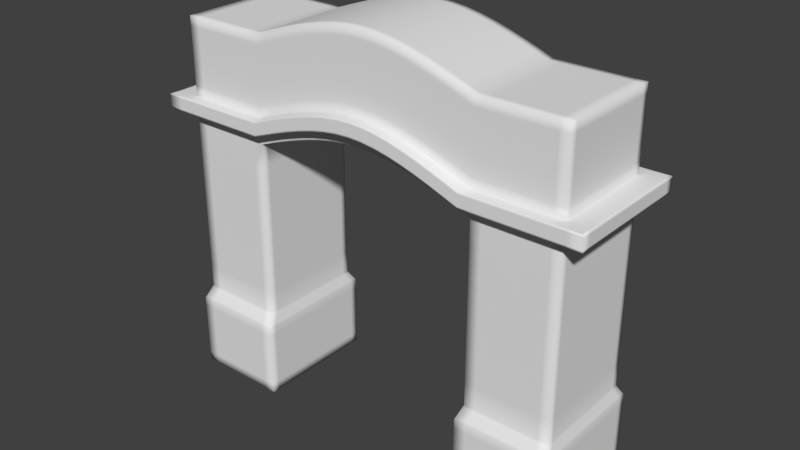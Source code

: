# Source: Archway_001.blend  (saved by Blender 2.73.0; exported with 4.5.12 LTS)
import bpy
from mathutils import Matrix  # noqa: F401  (used for matrix-valued properties, if any)

bpy.ops.wm.read_factory_settings(use_empty=True)
scene = bpy.context.scene
scene.name = 'Scene'

# ---- collections
col_collection_1 = bpy.data.collections.new('Collection 1'); scene.collection.children.link(col_collection_1)

# ---- materials (node trees are filled in below, after node groups)
mat_material = bpy.data.materials.new('Material')
mat_material.alpha_threshold = 0.0
mat_material.use_transparent_shadow = False
mat_material.roughness = 0.5
mat_material.line_color = (0.0, 0.0, 0.0, 1.0)

# ---- material node trees

# ---- world
world_world = bpy.data.worlds.new('World'); scene.world = world_world
world_world.color = (0.05088, 0.05088, 0.05088)
world_world.use_sun_shadow = False
world_world.sun_shadow_jitter_overblur = 0.0
world_world.cycles.sampling_method = 'MANUAL'
world_world.cycles.sample_map_resolution = 256

# ---- meshes
me_cube = bpy.data.meshes.new('Cube')
me_cube.from_pydata([(0.0979, -0.02494, 0.07004), (0.1361, -0.04628, 0.2328), (0.1362, -0.02314, 0.3159), (0.1361, -0.04989, 0.07004), (0.1742, -0.02494, 0.07004), (0.1361, -0.04628, 0.1514), (0.09616, -0.02675, 0.0328), (0.04982, -0.04628, 0.3016), (0.04994, -0.02314, 0.3344), (0.04982, -0.02314, 0.2461), (0.1361, -0.02675, 0.0008181), (0.1725, -0.02314, 0.1514), (0.1361, -0.05349, 0.0328), (0.176, -0.02675, 0.0328), (0.1725, -0.02314, 0.2831), (0.09964, -0.02314, 0.1514), (0.1725, -0.02314, 0.2328), (0.04888, -0.05148, 0.2688), (0.04982, -0.04628, 0.2513), (0.1401, -0.05148, 0.2502), (0.1361, -0.04628, 0.2831), (0.1401, -0.05148, 0.2381), (0.1924, -0.02834, 0.2442), (0.04795, -0.05668, 0.2627), (0.1442, -0.05668, 0.2442), (0.04888, -0.05148, 0.2566), (0.1825, -0.02574, 0.2502), (0.1825, -0.02574, 0.2381), (-0.0979, -0.02494, 0.07004), (-0.1361, -0.04628, 0.2328), (-0.1362, -0.02314, 0.3159), (-0.1361, -0.04989, 0.07004), (-0.1742, -0.02494, 0.07004), (-0.1361, -0.04628, 0.1514), (-0.09616, -0.02675, 0.0328), (-0.04982, -0.04628, 0.3016), (-0.04994, -0.02314, 0.3344), (-0.04982, -0.02314, 0.2461), (-0.1361, -0.02675, 0.000818), (-0.1725, -0.02314, 0.1514), (-0.1361, -0.05349, 0.0328), (-0.176, -0.02675, 0.0328), (-0.1725, -0.02314, 0.2831), (-0.09964, -0.02314, 0.1514), (-0.1725, -0.02314, 0.2328), (-0.04888, -0.05148, 0.2688), (-0.04982, -0.04628, 0.2513), (-0.1401, -0.05148, 0.2502), (-0.1361, -0.04628, 0.2831), (-0.1401, -0.05148, 0.2381), (-0.1924, -0.02834, 0.2442), (-0.04795, -0.05668, 0.2627), (-0.1442, -0.05668, 0.2442), (-0.04888, -0.05148, 0.2566), (-0.1825, -0.02574, 0.2502), (-0.1825, -0.02574, 0.2381), (0.0979, 0.02494, 0.07004), (0.1361, 0.04628, 0.2328), (0.1362, 0.02314, 0.3159), (0.1361, 0.04989, 0.07004), (0.1742, 0.02494, 0.07004), (0.1361, 0.04628, 0.1514), (0.09616, 0.02675, 0.0328), (0.04982, 0.04628, 0.3016), (0.04994, 0.02314, 0.3344), (0.04982, 0.02314, 0.2461), (0.1361, 0.02675, 0.000818), (0.1725, 0.02314, 0.1514), (0.1361, 0.05349, 0.0328), (0.176, 0.02675, 0.0328), (0.1725, 0.02314, 0.2831), (0.09964, 0.02314, 0.1514), (0.1725, 0.02314, 0.2328), (0.04888, 0.05148, 0.2688), (0.04982, 0.04628, 0.2513), (0.1401, 0.05148, 0.2502), (0.1361, 0.04628, 0.2831), (0.1401, 0.05148, 0.2381), (0.1924, 0.02834, 0.2442), (0.04795, 0.05668, 0.2627), (0.1442, 0.05668, 0.2442), (0.04888, 0.05148, 0.2566), (0.1825, 0.02574, 0.2502), (0.1825, 0.02574, 0.2381), (-0.0979, 0.02494, 0.07004), (-0.1361, 0.04628, 0.2328), (-0.1362, 0.02314, 0.3159), (-0.1361, 0.04989, 0.07004), (-0.1742, 0.02494, 0.07004), (-0.1361, 0.04628, 0.1514), (-0.09616, 0.02675, 0.0328), (-0.04982, 0.04628, 0.3016), (-0.04994, 0.02314, 0.3344), (-0.04982, 0.02314, 0.2461), (-0.1361, 0.02675, 0.0008181), (-0.1725, 0.02314, 0.1514), (-0.1361, 0.05349, 0.0328), (-0.176, 0.02675, 0.0328), (-0.1725, 0.02314, 0.2831), (-0.09964, 0.02314, 0.1514), (-0.1725, 0.02314, 0.2328), (-0.04888, 0.05148, 0.2688), (-0.04982, 0.04628, 0.2513), (-0.1401, 0.05148, 0.2502), (-0.1361, 0.04628, 0.2831), (-0.1401, 0.05148, 0.2381), (-0.1924, 0.02834, 0.2442), (-0.04795, 0.05668, 0.2627), (-0.1442, 0.05668, 0.2442), (-0.04888, 0.05148, 0.2566), (-0.1825, 0.02574, 0.2502), (-0.1825, 0.02574, 0.2381), (0.09964, -0.02314, 0.2275), (0.09616, -0.02675, 0.06478), (0.0979, 0.0, 0.07004), (0.09616, 0.0, 0.0328), (0.09964, -0.04628, 0.2831), (0.09964, -0.04628, 0.1514), (0.176, -0.02675, 0.06478), (0.1725, -0.04628, 0.1514), (0.09988, -0.02314, 0.3159), (0.09964, -0.02314, 0.0753), (0.1361, -0.04628, 0.0753), (0.09964, 0.0, 0.1514), (0.0979, -0.04989, 0.07004), (0.04982, -0.04628, 0.2461), (0.1725, 0.0, 0.1514), (0.04982, -0.04628, 0.3344), (0.1361, -0.04628, 0.3159), (0.0, -0.04628, 0.2606), (0.0, -0.02314, 0.3437), (0.1361, -0.04628, 0.2275), (0.1742, -0.04989, 0.07004), (0.1361, -0.05349, 0.06478), (0.1725, -0.02314, 0.0753), (0.1742, 0.0, 0.07004), (0.1725, 0.0, 0.2328), (0.0, -0.02314, 0.2553), (0.04982, 0.0, 0.2461), (0.05006, 0.0, 0.3344), (0.1725, -0.04628, 0.2831), (0.1363, 0.0, 0.3159), (0.1725, -0.02314, 0.2275), (0.1725, -0.02314, 0.3159), (0.09616, -0.02675, 0.000818), (0.1361, 0.0, 0.000818), (0.176, -0.02675, 0.0008181), (0.1361, -0.05349, 0.000818), (0.176, -0.05349, 0.0328), (0.09616, -0.05349, 0.0328), (0.176, 0.0, 0.0328), (0.09964, -0.04628, 0.2328), (0.1825, -0.05148, 0.2381), (0.0, -0.04628, 0.3109), (0.1725, 0.0, 0.2831), (0.1725, -0.04628, 0.2328), (0.09776, -0.05148, 0.2381), (0.1725, -0.02314, 0.2381), (0.1725, -0.02314, 0.2502), (0.04982, -0.04628, 0.2566), (0.04982, -0.04628, 0.2688), (0.1361, -0.04628, 0.2502), (0.1361, -0.04628, 0.2381), (0.09589, -0.05668, 0.2442), (0.0, -0.05668, 0.272), (0.1924, 0.0, 0.2442), (0.1924, -0.05668, 0.2442), (0.1924, -0.02834, 0.2381), (0.1924, -0.02834, 0.2502), (0.04795, -0.05668, 0.2566), (0.04795, -0.05668, 0.2688), (0.1442, -0.05668, 0.2502), (0.1442, -0.05668, 0.2381), (0.1825, -0.05148, 0.2502), (0.09776, -0.05148, 0.2502), (0.0, -0.05148, 0.2781), (0.0, -0.05148, 0.2659), (0.1825, 0.0, 0.2502), (0.1825, 0.0, 0.2381), (-0.09964, -0.02314, 0.2275), (-0.09616, -0.02675, 0.06478), (-0.0979, 0.0, 0.07004), (-0.09616, 0.0, 0.0328), (-0.09964, -0.04628, 0.2831), (-0.09964, -0.04628, 0.1514), (-0.176, -0.02675, 0.06478), (-0.1725, -0.04628, 0.1514), (-0.09988, -0.02314, 0.3159), (-0.09964, -0.02314, 0.0753), (-0.1361, -0.04628, 0.0753), (-0.09964, 0.0, 0.1514), (-0.0979, -0.04989, 0.07004), (-0.04982, -0.04628, 0.2461), (-0.1725, 0.0, 0.1514), (-0.04982, -0.04628, 0.3344), (-0.1361, -0.04628, 0.3159), (-0.1361, -0.04628, 0.2275), (-0.1742, -0.04989, 0.07004), (-0.1361, -0.05349, 0.06478), (-0.1725, -0.02314, 0.0753), (-0.1742, 0.0, 0.07004), (-0.1725, 0.0, 0.2328), (-0.04982, 0.0, 0.2461), (-0.05006, 0.0, 0.3344), (-0.1725, -0.04628, 0.2831), (-0.1363, 0.0, 0.3159), (-0.1725, -0.02314, 0.2275), (-0.1725, -0.02314, 0.3159), (-0.09616, -0.02675, 0.000818), (-0.1361, 0.0, 0.000818), (-0.176, -0.02675, 0.0008181), (-0.1361, -0.05349, 0.000818), (-0.176, -0.05349, 0.0328), (-0.09616, -0.05349, 0.0328), (-0.176, 0.0, 0.0328), (-0.09964, -0.04628, 0.2328), (-0.1825, -0.05148, 0.2381), (-0.1725, 0.0, 0.2831), (-0.1725, -0.04628, 0.2328), (-0.09776, -0.05148, 0.2381), (-0.1725, -0.02314, 0.2381), (-0.1725, -0.02314, 0.2502), (-0.04982, -0.04628, 0.2566), (-0.04982, -0.04628, 0.2688), (-0.1361, -0.04628, 0.2502), (-0.1361, -0.04628, 0.2381), (-0.09589, -0.05668, 0.2442), (-0.1924, 0.0, 0.2442), (-0.1924, -0.05668, 0.2442), (-0.1924, -0.02834, 0.2381), (-0.1924, -0.02834, 0.2502), (-0.04795, -0.05668, 0.2566), (-0.04795, -0.05668, 0.2688), (-0.1442, -0.05668, 0.2502), (-0.1442, -0.05668, 0.2381), (-0.1825, -0.05148, 0.2502), (-0.09776, -0.05148, 0.2502), (-0.1825, 0.0, 0.2502), (-0.1825, 0.0, 0.2381), (0.09964, 0.02314, 0.2275), (0.09616, 0.02675, 0.06478), (0.09964, 0.04628, 0.2831), (0.09964, 0.04628, 0.1514), (0.176, 0.02675, 0.06478), (0.1725, 0.04628, 0.1514), (0.09988, 0.02314, 0.3159), (0.09964, 0.02314, 0.0753), (0.1361, 0.04628, 0.0753), (0.0979, 0.04989, 0.07004), (0.04982, 0.04628, 0.2461), (0.04982, 0.04628, 0.3344), (0.1361, 0.04628, 0.3159), (0.0, 0.04628, 0.2606), (0.0, 0.02314, 0.3437), (0.1361, 0.04628, 0.2275), (0.1742, 0.04989, 0.07004), (0.1361, 0.05349, 0.06478), (0.1725, 0.02314, 0.0753), (0.0, 0.02314, 0.2553), (0.1725, 0.04628, 0.2831), (0.1725, 0.02314, 0.2275), (0.1725, 0.02314, 0.3159), (0.09616, 0.02675, 0.000818), (0.176, 0.02675, 0.0008181), (0.1361, 0.05349, 0.000818), (0.176, 0.05349, 0.0328), (0.09616, 0.05349, 0.0328), (0.09964, 0.04628, 0.2328), (0.1825, 0.05148, 0.2381), (0.0, 0.04628, 0.3109), (0.1725, 0.04628, 0.2328), (0.09776, 0.05148, 0.2381), (0.1725, 0.02314, 0.2381), (0.1725, 0.02314, 0.2502), (0.04982, 0.04628, 0.2566), (0.04982, 0.04628, 0.2688), (0.1361, 0.04628, 0.2502), (0.1361, 0.04628, 0.2381), (0.09589, 0.05668, 0.2442), (0.0, 0.05668, 0.272), (0.1924, 0.05668, 0.2442), (0.1924, 0.02834, 0.2381), (0.1924, 0.02834, 0.2502), (0.04795, 0.05668, 0.2566), (0.04795, 0.05668, 0.2688), (0.1442, 0.05668, 0.2502), (0.1442, 0.05668, 0.2381), (0.1825, 0.05148, 0.2502), (0.09776, 0.05148, 0.2502), (0.0, 0.05148, 0.2781), (0.0, 0.05148, 0.2659), (-0.09964, 0.02314, 0.2275), (-0.09616, 0.02675, 0.06478), (-0.09964, 0.04628, 0.2831), (-0.09964, 0.04628, 0.1514), (-0.176, 0.02675, 0.06478), (-0.1725, 0.04628, 0.1514), (-0.09988, 0.02314, 0.3159), (-0.09964, 0.02314, 0.0753), (-0.1361, 0.04628, 0.0753), (-0.0979, 0.04989, 0.07004), (-0.04982, 0.04628, 0.2461), (-0.04982, 0.04628, 0.3344), (-0.1361, 0.04628, 0.3159), (-0.1361, 0.04628, 0.2275), (-0.1742, 0.04989, 0.07004), (-0.1361, 0.05349, 0.06478), (-0.1725, 0.02314, 0.0753), (-0.1725, 0.04628, 0.2831), (-0.1725, 0.02314, 0.2275), (-0.1725, 0.02314, 0.3159), (-0.09616, 0.02675, 0.000818), (-0.176, 0.02675, 0.0008181), (-0.1361, 0.05349, 0.000818), (-0.176, 0.05349, 0.0328), (-0.09616, 0.05349, 0.0328), (-0.09964, 0.04628, 0.2328), (-0.1825, 0.05148, 0.2381), (-0.1725, 0.04628, 0.2328), (-0.09776, 0.05148, 0.2381), (-0.1725, 0.02314, 0.2381), (-0.1725, 0.02314, 0.2502), (-0.04982, 0.04628, 0.2566), (-0.04982, 0.04628, 0.2688), (-0.1361, 0.04628, 0.2502), (-0.1361, 0.04628, 0.2381), (-0.09589, 0.05668, 0.2442), (-0.1924, 0.05668, 0.2442), (-0.1924, 0.02834, 0.2381), (-0.1924, 0.02834, 0.2502), (-0.04795, 0.05668, 0.2566), (-0.04795, 0.05668, 0.2688), (-0.1442, 0.05668, 0.2502), (-0.1442, 0.05668, 0.2381), (-0.1825, 0.05148, 0.2502), (-0.09776, 0.05148, 0.2502), (0.09964, -0.04628, 0.2275), (0.176, -0.05349, 0.06478), (0.1725, -0.04628, 0.0753), (0.09964, -0.04628, 0.3159), (0.09964, -0.04628, 0.0753), (0.1725, -0.04628, 0.3159), (0.1725, -0.04628, 0.2275), (0.09616, -0.05349, 0.06478), (0.176, -0.05349, 0.0008181), (0.09616, -0.05349, 0.000818), (0.09964, -0.04628, 0.2381), (0.09964, -0.04628, 0.2502), (0.1725, -0.04628, 0.2381), (0.1725, -0.04628, 0.2502), (0.09589, -0.05668, 0.2381), (0.09589, -0.05668, 0.2502), (0.1924, -0.05668, 0.2381), (0.1924, -0.05668, 0.2502), (-0.09964, -0.04628, 0.2275), (-0.176, -0.05349, 0.06478), (-0.1725, -0.04628, 0.0753), (-0.09964, -0.04628, 0.3159), (-0.09964, -0.04628, 0.0753), (0.0, -0.04628, 0.2553), (0.0, -0.04628, 0.3437), (-0.1725, -0.04628, 0.3159), (-0.1725, -0.04628, 0.2275), (-0.09616, -0.05349, 0.06478), (-0.176, -0.05349, 0.0008181), (-0.09616, -0.05349, 0.000818), (-0.09964, -0.04628, 0.2381), (-0.09964, -0.04628, 0.2502), (0.0, -0.04628, 0.2781), (0.0, -0.04628, 0.2659), (-0.1725, -0.04628, 0.2381), (-0.1725, -0.04628, 0.2502), (-0.09589, -0.05668, 0.2381), (-0.09589, -0.05668, 0.2502), (0.0, -0.05668, 0.2781), (0.0, -0.05668, 0.2659), (-0.1924, -0.05668, 0.2381), (-0.1924, -0.05668, 0.2502), (0.09616, 0.0, 0.06478), (0.09964, 0.04628, 0.2275), (0.176, 0.05349, 0.06478), (0.1725, 0.04628, 0.0753), (0.09964, 0.0, 0.0753), (0.09964, 0.04628, 0.3159), (0.1725, 0.0, 0.0753), (0.09964, 0.04628, 0.0753), (0.1725, 0.0, 0.3159), (0.1725, 0.0, 0.2275), (0.09964, 0.0, 0.2275), (0.1725, 0.04628, 0.3159), (0.1001, 0.0, 0.3159), (0.1725, 0.04628, 0.2275), (0.176, 0.0, 0.06478), (0.09616, 0.05349, 0.06478), (0.09616, 0.0, 0.000818), (0.176, 0.05349, 0.0008181), (0.176, 0.0, 0.0008181), (0.09616, 0.05349, 0.000818), (0.09964, 0.04628, 0.2381), (0.09964, 0.04628, 0.2502), (0.1725, 0.0, 0.2502), (0.1725, 0.0, 0.2381), (0.1725, 0.04628, 0.2381), (0.1725, 0.04628, 0.2502), (0.09589, 0.05668, 0.2381), (0.09589, 0.05668, 0.2502), (0.1924, 0.0, 0.2502), (0.1924, 0.0, 0.2381), (0.1924, 0.05668, 0.2381), (0.1924, 0.05668, 0.2502), (-0.09616, 0.0, 0.06478), (-0.09964, 0.04628, 0.2275), (-0.176, 0.05349, 0.06478), (-0.1725, 0.04628, 0.0753), (-0.09964, 0.0, 0.0753), (-0.09964, 0.04628, 0.3159), (-0.1725, 0.0, 0.0753), (-0.09964, 0.04628, 0.0753), (-0.1725, 0.0, 0.3159), (0.0, 0.04628, 0.2553), (-0.1725, 0.0, 0.2275), (0.0, 0.04628, 0.3437), (-0.09964, 0.0, 0.2275), (-0.1725, 0.04628, 0.3159), (-0.1001, 0.0, 0.3159), (-0.1725, 0.04628, 0.2275), (0.0, 0.0, 0.3437), (0.0, 0.0, 0.2553), (-0.176, 0.0, 0.06478), (-0.09616, 0.05349, 0.06478), (-0.09616, 0.0, 0.000818), (-0.176, 0.05349, 0.0008181), (-0.176, 0.0, 0.0008181), (-0.09616, 0.05349, 0.000818), (-0.09964, 0.04628, 0.2381), (-0.09964, 0.04628, 0.2502), (0.0, 0.04628, 0.2781), (0.0, 0.04628, 0.2659), (-0.1725, 0.0, 0.2502), (-0.1725, 0.0, 0.2381), (-0.1725, 0.04628, 0.2381), (-0.1725, 0.04628, 0.2502), (-0.09589, 0.05668, 0.2381), (-0.09589, 0.05668, 0.2502), (0.0, 0.05668, 0.2781), (0.0, 0.05668, 0.2659), (-0.1924, 0.0, 0.2502), (-0.1924, 0.0, 0.2381), (-0.1924, 0.05668, 0.2381), (-0.1924, 0.05668, 0.2502)], [], [(0, 124, 340, 121), (0, 121, 382, 114), (0, 114, 378, 113), (0, 113, 343, 124), (1, 162, 346, 151), (1, 151, 336, 131), (1, 131, 342, 155), (1, 155, 348, 162), (2, 141, 390, 120), (2, 120, 339, 128), (2, 128, 341, 143), (2, 143, 386, 141), (3, 132, 338, 122), (3, 122, 340, 124), (3, 124, 343, 133), (3, 133, 337, 132), (4, 135, 384, 134), (4, 134, 338, 132), (4, 132, 337, 118), (4, 118, 392, 135), (5, 119, 342, 131), (5, 131, 336, 117), (5, 117, 340, 122), (5, 122, 338, 119), (6, 149, 343, 113), (6, 113, 378, 115), (6, 115, 394, 144), (6, 144, 345, 149), (7, 160, 347, 116), (7, 116, 339, 127), (7, 127, 360, 153), (7, 153, 368, 160), (8, 120, 390, 139), (8, 139, 426, 130), (8, 130, 360, 127), (8, 127, 339, 120), (9, 138, 388, 112), (9, 112, 336, 125), (9, 125, 359, 137), (9, 137, 427, 138), (10, 147, 345, 144), (10, 144, 394, 145), (10, 145, 396, 146), (10, 146, 344, 147), (11, 126, 387, 142), (11, 142, 342, 119), (11, 119, 338, 134), (11, 134, 384, 126), (12, 148, 337, 133), (12, 133, 343, 149), (12, 149, 345, 147), (12, 147, 344, 148), (13, 150, 392, 118), (13, 118, 337, 148), (13, 148, 344, 146), (13, 146, 396, 150), (14, 158, 400, 154), (14, 154, 386, 143), (14, 143, 341, 140), (14, 140, 349, 158), (15, 117, 336, 112), (15, 112, 388, 123), (15, 123, 382, 121), (15, 121, 340, 117), (16, 142, 387, 136), (16, 136, 401, 157), (16, 157, 348, 155), (16, 155, 342, 142), (17, 174, 347, 160), (17, 160, 368, 175), (17, 175, 374, 170), (17, 170, 351, 174), (18, 125, 336, 151), (18, 151, 346, 159), (18, 159, 369, 129), (18, 129, 359, 125), (19, 173, 349, 161), (19, 161, 347, 174), (19, 174, 351, 171), (19, 171, 353, 173), (20, 128, 339, 116), (20, 116, 347, 161), (20, 161, 349, 140), (20, 140, 341, 128), (21, 156, 346, 162), (21, 162, 348, 152), (21, 152, 352, 172), (21, 172, 350, 156), (22, 167, 407, 165), (22, 165, 406, 168), (22, 168, 353, 166), (22, 166, 352, 167), (23, 169, 350, 163), (23, 163, 351, 170), (23, 170, 374, 164), (23, 164, 375, 169), (24, 171, 351, 163), (24, 163, 350, 172), (24, 172, 352, 166), (24, 166, 353, 171), (25, 176, 369, 159), (25, 159, 346, 156), (25, 156, 350, 169), (25, 169, 375, 176), (26, 177, 400, 158), (26, 158, 349, 173), (26, 173, 353, 168), (26, 168, 406, 177), (27, 152, 348, 157), (27, 157, 401, 178), (27, 178, 407, 167), (27, 167, 352, 152), (28, 188, 358, 191), (28, 191, 363, 180), (28, 180, 410, 181), (28, 181, 414, 188), (29, 215, 366, 225), (29, 225, 370, 218), (29, 218, 362, 196), (29, 196, 354, 215), (30, 187, 424, 205), (30, 205, 418, 207), (30, 207, 361, 195), (30, 195, 357, 187), (31, 189, 356, 197), (31, 197, 355, 198), (31, 198, 363, 191), (31, 191, 358, 189), (32, 199, 416, 200), (32, 200, 428, 185), (32, 185, 355, 197), (32, 197, 356, 199), (33, 196, 362, 186), (33, 186, 356, 189), (33, 189, 358, 184), (33, 184, 354, 196), (34, 180, 363, 213), (34, 213, 365, 208), (34, 208, 430, 182), (34, 182, 410, 180), (35, 183, 367, 223), (35, 223, 368, 153), (35, 153, 360, 194), (35, 194, 357, 183), (36, 203, 424, 187), (36, 187, 357, 194), (36, 194, 360, 130), (36, 130, 426, 203), (37, 179, 422, 202), (37, 202, 427, 137), (37, 137, 359, 192), (37, 192, 354, 179), (38, 208, 365, 211), (38, 211, 364, 210), (38, 210, 432, 209), (38, 209, 430, 208), (39, 206, 420, 193), (39, 193, 416, 199), (39, 199, 356, 186), (39, 186, 362, 206), (40, 198, 355, 212), (40, 212, 364, 211), (40, 211, 365, 213), (40, 213, 363, 198), (41, 185, 428, 214), (41, 214, 432, 210), (41, 210, 364, 212), (41, 212, 355, 185), (42, 217, 438, 221), (42, 221, 371, 204), (42, 204, 361, 207), (42, 207, 418, 217), (43, 179, 354, 184), (43, 184, 358, 188), (43, 188, 414, 190), (43, 190, 422, 179), (44, 201, 420, 206), (44, 206, 362, 218), (44, 218, 370, 220), (44, 220, 439, 201), (45, 223, 367, 236), (45, 236, 373, 232), (45, 232, 374, 175), (45, 175, 368, 223), (46, 215, 354, 192), (46, 192, 359, 129), (46, 129, 369, 222), (46, 222, 366, 215), (47, 224, 371, 235), (47, 235, 377, 233), (47, 233, 373, 236), (47, 236, 367, 224), (48, 183, 357, 195), (48, 195, 361, 204), (48, 204, 371, 224), (48, 224, 367, 183), (49, 225, 366, 219), (49, 219, 372, 234), (49, 234, 376, 216), (49, 216, 370, 225), (50, 227, 447, 229), (50, 229, 376, 228), (50, 228, 377, 230), (50, 230, 446, 227), (51, 226, 372, 231), (51, 231, 375, 164), (51, 164, 374, 232), (51, 232, 373, 226), (52, 226, 373, 233), (52, 233, 377, 228), (52, 228, 376, 234), (52, 234, 372, 226), (53, 222, 369, 176), (53, 176, 375, 231), (53, 231, 372, 219), (53, 219, 366, 222), (54, 221, 438, 237), (54, 237, 446, 230), (54, 230, 377, 235), (54, 235, 371, 221), (55, 220, 370, 216), (55, 216, 376, 229), (55, 229, 447, 238), (55, 238, 439, 220), (56, 246, 385, 248), (56, 248, 393, 240), (56, 240, 378, 114), (56, 114, 382, 246), (57, 267, 398, 277), (57, 277, 402, 270), (57, 270, 391, 254), (57, 254, 379, 267), (58, 245, 390, 141), (58, 141, 386, 261), (58, 261, 389, 251), (58, 251, 383, 245), (59, 247, 381, 255), (59, 255, 380, 256), (59, 256, 393, 248), (59, 248, 385, 247), (60, 257, 384, 135), (60, 135, 392, 243), (60, 243, 380, 255), (60, 255, 381, 257), (61, 254, 391, 244), (61, 244, 381, 247), (61, 247, 385, 242), (61, 242, 379, 254), (62, 240, 393, 266), (62, 266, 397, 262), (62, 262, 394, 115), (62, 115, 378, 240), (63, 241, 399, 275), (63, 275, 436, 269), (63, 269, 421, 250), (63, 250, 383, 241), (64, 139, 390, 245), (64, 245, 383, 250), (64, 250, 421, 253), (64, 253, 426, 139), (65, 239, 388, 138), (65, 138, 427, 258), (65, 258, 419, 249), (65, 249, 379, 239), (66, 262, 397, 264), (66, 264, 395, 263), (66, 263, 396, 145), (66, 145, 394, 262), (67, 260, 387, 126), (67, 126, 384, 257), (67, 257, 381, 244), (67, 244, 391, 260), (68, 256, 380, 265), (68, 265, 395, 264), (68, 264, 397, 266), (68, 266, 393, 256), (69, 243, 392, 150), (69, 150, 396, 263), (69, 263, 395, 265), (69, 265, 380, 243), (70, 154, 400, 273), (70, 273, 403, 259), (70, 259, 389, 261), (70, 261, 386, 154), (71, 239, 379, 242), (71, 242, 385, 246), (71, 246, 382, 123), (71, 123, 388, 239), (72, 136, 387, 260), (72, 260, 391, 270), (72, 270, 402, 272), (72, 272, 401, 136), (73, 275, 399, 288), (73, 288, 405, 284), (73, 284, 444, 289), (73, 289, 436, 275), (74, 267, 379, 249), (74, 249, 419, 252), (74, 252, 437, 274), (74, 274, 398, 267), (75, 276, 403, 287), (75, 287, 409, 285), (75, 285, 405, 288), (75, 288, 399, 276), (76, 241, 383, 251), (76, 251, 389, 259), (76, 259, 403, 276), (76, 276, 399, 241), (77, 277, 398, 271), (77, 271, 404, 286), (77, 286, 408, 268), (77, 268, 402, 277), (78, 165, 407, 281), (78, 281, 408, 280), (78, 280, 409, 282), (78, 282, 406, 165), (79, 278, 404, 283), (79, 283, 445, 279), (79, 279, 444, 284), (79, 284, 405, 278), (80, 278, 405, 285), (80, 285, 409, 280), (80, 280, 408, 286), (80, 286, 404, 278), (81, 274, 437, 290), (81, 290, 445, 283), (81, 283, 404, 271), (81, 271, 398, 274), (82, 273, 400, 177), (82, 177, 406, 282), (82, 282, 409, 287), (82, 287, 403, 273), (83, 272, 402, 268), (83, 268, 408, 281), (83, 281, 407, 178), (83, 178, 401, 272), (84, 300, 417, 298), (84, 298, 414, 181), (84, 181, 410, 292), (84, 292, 429, 300), (85, 325, 434, 316), (85, 316, 411, 304), (85, 304, 425, 318), (85, 318, 440, 325), (86, 205, 424, 297), (86, 297, 415, 303), (86, 303, 423, 310), (86, 310, 418, 205), (87, 305, 413, 299), (87, 299, 417, 300), (87, 300, 429, 306), (87, 306, 412, 305), (88, 200, 416, 307), (88, 307, 413, 305), (88, 305, 412, 295), (88, 295, 428, 200), (89, 296, 425, 304), (89, 304, 411, 294), (89, 294, 417, 299), (89, 299, 413, 296), (90, 315, 429, 292), (90, 292, 410, 182), (90, 182, 430, 311), (90, 311, 433, 315), (91, 323, 435, 293), (91, 293, 415, 302), (91, 302, 421, 269), (91, 269, 436, 323), (92, 297, 424, 203), (92, 203, 426, 253), (92, 253, 421, 302), (92, 302, 415, 297), (93, 202, 422, 291), (93, 291, 411, 301), (93, 301, 419, 258), (93, 258, 427, 202), (94, 313, 433, 311), (94, 311, 430, 209), (94, 209, 432, 312), (94, 312, 431, 313), (95, 193, 420, 309), (95, 309, 425, 296), (95, 296, 413, 307), (95, 307, 416, 193), (96, 314, 412, 306), (96, 306, 429, 315), (96, 315, 433, 313), (96, 313, 431, 314), (97, 214, 428, 295), (97, 295, 412, 314), (97, 314, 431, 312), (97, 312, 432, 214), (98, 321, 438, 217), (98, 217, 418, 310), (98, 310, 423, 308), (98, 308, 441, 321), (99, 294, 411, 291), (99, 291, 422, 190), (99, 190, 414, 298), (99, 298, 417, 294), (100, 309, 420, 201), (100, 201, 439, 320), (100, 320, 440, 318), (100, 318, 425, 309), (101, 335, 435, 323), (101, 323, 436, 289), (101, 289, 444, 331), (101, 331, 443, 335), (102, 301, 411, 316), (102, 316, 434, 322), (102, 322, 437, 252), (102, 252, 419, 301), (103, 334, 441, 324), (103, 324, 435, 335), (103, 335, 443, 332), (103, 332, 449, 334), (104, 303, 415, 293), (104, 293, 435, 324), (104, 324, 441, 308), (104, 308, 423, 303), (105, 319, 434, 325), (105, 325, 440, 317), (105, 317, 448, 333), (105, 333, 442, 319), (106, 328, 447, 227), (106, 227, 446, 329), (106, 329, 449, 327), (106, 327, 448, 328), (107, 330, 442, 326), (107, 326, 443, 331), (107, 331, 444, 279), (107, 279, 445, 330), (108, 332, 443, 326), (108, 326, 442, 333), (108, 333, 448, 327), (108, 327, 449, 332), (109, 290, 437, 322), (109, 322, 434, 319), (109, 319, 442, 330), (109, 330, 445, 290), (110, 237, 438, 321), (110, 321, 441, 334), (110, 334, 449, 329), (110, 329, 446, 237), (111, 317, 440, 320), (111, 320, 439, 238), (111, 238, 447, 328), (111, 328, 448, 317)])
me_cube.polygons.foreach_set('use_smooth', [True] * 448)
_k = {(0, 121): 1.0, (0, 114): 1.0, (0, 113): 1.0, (0, 124): 1.0, (1, 151): 1.0, (1, 131): 1.0, (1, 155): 1.0, (1, 162): 1.0, (2, 120): 1.0, (2, 128): 1.0, (2, 143): 1.0, (2, 141): 1.0, (3, 122): 1.0, (3, 124): 1.0, (3, 133): 1.0, (3, 132): 1.0, (4, 134): 1.0, (4, 132): 1.0, (4, 118): 1.0, (4, 135): 1.0, (5, 131): 1.0, (5, 117): 1.0, (5, 122): 1.0, (5, 119): 1.0, (6, 113): 1.0, (6, 115): 1.0, (6, 144): 1.0, (6, 149): 1.0, (7, 116): 1.0, (7, 153): 1.0, (8, 130): 1.0, (8, 120): 1.0, (9, 112): 1.0, (9, 137): 1.0, (10, 144): 1.0, (10, 145): 1.0, (10, 146): 1.0, (10, 147): 1.0, (11, 142): 1.0, (11, 119): 1.0, (11, 134): 1.0, (11, 126): 1.0, (12, 133): 1.0, (12, 149): 1.0, (12, 147): 1.0, (12, 148): 1.0, (13, 118): 1.0, (13, 148): 1.0, (13, 146): 1.0, (13, 150): 1.0, (14, 154): 1.0, (14, 143): 1.0, (14, 140): 1.0, (14, 158): 1.0, (15, 112): 1.0, (15, 123): 1.0, (15, 121): 1.0, (15, 117): 1.0, (16, 136): 1.0, (16, 157): 1.0, (16, 155): 1.0, (16, 142): 1.0, (17, 175): 1.0, (17, 174): 1.0, (18, 151): 1.0, (18, 129): 1.0, (19, 161): 1.0, (19, 174): 1.0, (19, 171): 1.0, (19, 173): 1.0, (20, 116): 1.0, (20, 161): 1.0, (20, 140): 1.0, (20, 128): 1.0, (21, 162): 1.0, (21, 152): 1.0, (21, 172): 1.0, (21, 156): 1.0, (22, 165): 1.0, (22, 168): 1.0, (22, 166): 1.0, (22, 167): 1.0, (23, 163): 1.0, (23, 164): 1.0, (24, 163): 1.0, (24, 172): 1.0, (24, 166): 1.0, (24, 171): 1.0, (25, 156): 1.0, (25, 176): 1.0, (26, 158): 1.0, (26, 173): 1.0, (26, 168): 1.0, (26, 177): 1.0, (27, 157): 1.0, (27, 178): 1.0, (27, 167): 1.0, (27, 152): 1.0, (28, 191): 1.0, (28, 180): 1.0, (28, 181): 1.0, (28, 188): 1.0, (29, 225): 1.0, (29, 218): 1.0, (29, 196): 1.0, (29, 215): 1.0, (30, 205): 1.0, (30, 207): 1.0, (30, 195): 1.0, (30, 187): 1.0, (31, 197): 1.0, (31, 198): 1.0, (31, 191): 1.0, (31, 189): 1.0, (32, 200): 1.0, (32, 185): 1.0, (32, 197): 1.0, (32, 199): 1.0, (33, 186): 1.0, (33, 189): 1.0, (33, 184): 1.0, (33, 196): 1.0, (34, 213): 1.0, (34, 208): 1.0, (34, 182): 1.0, (34, 180): 1.0, (35, 153): 1.0, (35, 183): 1.0, (36, 187): 1.0, (36, 130): 1.0, (37, 137): 1.0, (37, 179): 1.0, (38, 211): 1.0, (38, 210): 1.0, (38, 209): 1.0, (38, 208): 1.0, (39, 193): 1.0, (39, 199): 1.0, (39, 186): 1.0, (39, 206): 1.0, (40, 212): 1.0, (40, 211): 1.0, (40, 213): 1.0, (40, 198): 1.0, (41, 214): 1.0, (41, 210): 1.0, (41, 212): 1.0, (41, 185): 1.0, (42, 221): 1.0, (42, 204): 1.0, (42, 207): 1.0, (42, 217): 1.0, (43, 184): 1.0, (43, 188): 1.0, (43, 190): 1.0, (43, 179): 1.0, (44, 206): 1.0, (44, 218): 1.0, (44, 220): 1.0, (44, 201): 1.0, (45, 236): 1.0, (45, 175): 1.0, (46, 129): 1.0, (46, 215): 1.0, (47, 235): 1.0, (47, 233): 1.0, (47, 236): 1.0, (47, 224): 1.0, (48, 195): 1.0, (48, 204): 1.0, (48, 224): 1.0, (48, 183): 1.0, (49, 219): 1.0, (49, 234): 1.0, (49, 216): 1.0, (49, 225): 1.0, (50, 229): 1.0, (50, 228): 1.0, (50, 230): 1.0, (50, 227): 1.0, (51, 164): 1.0, (51, 226): 1.0, (52, 233): 1.0, (52, 228): 1.0, (52, 234): 1.0, (52, 226): 1.0, (53, 176): 1.0, (53, 219): 1.0, (54, 237): 1.0, (54, 230): 1.0, (54, 235): 1.0, (54, 221): 1.0, (55, 216): 1.0, (55, 229): 1.0, (55, 238): 1.0, (55, 220): 1.0, (56, 248): 1.0, (56, 240): 1.0, (56, 114): 1.0, (56, 246): 1.0, (57, 277): 1.0, (57, 270): 1.0, (57, 254): 1.0, (57, 267): 1.0, (58, 141): 1.0, (58, 261): 1.0, (58, 251): 1.0, (58, 245): 1.0, (59, 255): 1.0, (59, 256): 1.0, (59, 248): 1.0, (59, 247): 1.0, (60, 135): 1.0, (60, 243): 1.0, (60, 255): 1.0, (60, 257): 1.0, (61, 244): 1.0, (61, 247): 1.0, (61, 242): 1.0, (61, 254): 1.0, (62, 266): 1.0, (62, 262): 1.0, (62, 115): 1.0, (62, 240): 1.0, (63, 269): 1.0, (63, 241): 1.0, (64, 245): 1.0, (64, 253): 1.0, (65, 258): 1.0, (65, 239): 1.0, (66, 264): 1.0, (66, 263): 1.0, (66, 145): 1.0, (66, 262): 1.0, (67, 126): 1.0, (67, 257): 1.0, (67, 244): 1.0, (67, 260): 1.0, (68, 265): 1.0, (68, 264): 1.0, (68, 266): 1.0, (68, 256): 1.0, (69, 150): 1.0, (69, 263): 1.0, (69, 265): 1.0, (69, 243): 1.0, (70, 273): 1.0, (70, 259): 1.0, (70, 261): 1.0, (70, 154): 1.0, (71, 242): 1.0, (71, 246): 1.0, (71, 123): 1.0, (71, 239): 1.0, (72, 260): 1.0, (72, 270): 1.0, (72, 272): 1.0, (72, 136): 1.0, (73, 288): 1.0, (73, 289): 1.0, (74, 252): 1.0, (74, 267): 1.0, (75, 287): 1.0, (75, 285): 1.0, (75, 288): 1.0, (75, 276): 1.0, (76, 251): 1.0, (76, 259): 1.0, (76, 276): 1.0, (76, 241): 1.0, (77, 271): 1.0, (77, 286): 1.0, (77, 268): 1.0, (77, 277): 1.0, (78, 281): 1.0, (78, 280): 1.0, (78, 282): 1.0, (78, 165): 1.0, (79, 279): 1.0, (79, 278): 1.0, (80, 285): 1.0, (80, 280): 1.0, (80, 286): 1.0, (80, 278): 1.0, (81, 290): 1.0, (81, 271): 1.0, (82, 177): 1.0, (82, 282): 1.0, (82, 287): 1.0, (82, 273): 1.0, (83, 268): 1.0, (83, 281): 1.0, (83, 178): 1.0, (83, 272): 1.0, (84, 298): 1.0, (84, 181): 1.0, (84, 292): 1.0, (84, 300): 1.0, (85, 316): 1.0, (85, 304): 1.0, (85, 318): 1.0, (85, 325): 1.0, (86, 297): 1.0, (86, 303): 1.0, (86, 310): 1.0, (86, 205): 1.0, (87, 299): 1.0, (87, 300): 1.0, (87, 306): 1.0, (87, 305): 1.0, (88, 307): 1.0, (88, 305): 1.0, (88, 295): 1.0, (88, 200): 1.0, (89, 304): 1.0, (89, 294): 1.0, (89, 299): 1.0, (89, 296): 1.0, (90, 292): 1.0, (90, 182): 1.0, (90, 311): 1.0, (90, 315): 1.0, (91, 293): 1.0, (91, 269): 1.0, (92, 253): 1.0, (92, 297): 1.0, (93, 291): 1.0, (93, 258): 1.0, (94, 311): 1.0, (94, 209): 1.0, (94, 312): 1.0, (94, 313): 1.0, (95, 309): 1.0, (95, 296): 1.0, (95, 307): 1.0, (95, 193): 1.0, (96, 306): 1.0, (96, 315): 1.0, (96, 313): 1.0, (96, 314): 1.0, (97, 295): 1.0, (97, 314): 1.0, (97, 312): 1.0, (97, 214): 1.0, (98, 217): 1.0, (98, 310): 1.0, (98, 308): 1.0, (98, 321): 1.0, (99, 291): 1.0, (99, 190): 1.0, (99, 298): 1.0, (99, 294): 1.0, (100, 201): 1.0, (100, 320): 1.0, (100, 318): 1.0, (100, 309): 1.0, (101, 289): 1.0, (101, 335): 1.0, (102, 316): 1.0, (102, 252): 1.0, (103, 324): 1.0, (103, 335): 1.0, (103, 332): 1.0, (103, 334): 1.0, (104, 293): 1.0, (104, 324): 1.0, (104, 308): 1.0, (104, 303): 1.0, (105, 325): 1.0, (105, 317): 1.0, (105, 333): 1.0, (105, 319): 1.0, (106, 227): 1.0, (106, 329): 1.0, (106, 327): 1.0, (106, 328): 1.0, (107, 326): 1.0, (107, 279): 1.0, (108, 326): 1.0, (108, 333): 1.0, (108, 327): 1.0, (108, 332): 1.0, (109, 319): 1.0, (109, 290): 1.0, (110, 321): 1.0, (110, 334): 1.0, (110, 329): 1.0, (110, 237): 1.0, (111, 320): 1.0, (111, 238): 1.0, (111, 328): 1.0, (111, 317): 1.0, (112, 388): 1.0, (112, 336): 1.0, (113, 378): 1.0, (113, 343): 1.0, (114, 382): 1.0, (114, 378): 1.0, (115, 378): 1.0, (115, 394): 1.0, (116, 347): 1.0, (116, 339): 1.0, (117, 336): 1.0, (117, 340): 1.0, (118, 392): 1.0, (118, 337): 1.0, (119, 342): 1.0, (119, 338): 1.0, (120, 390): 1.0, (120, 339): 1.0, (121, 382): 1.0, (121, 340): 1.0, (122, 340): 1.0, (122, 338): 1.0, (123, 388): 1.0, (123, 382): 1.0, (124, 340): 1.0, (124, 343): 1.0, (125, 336): 1.0, (125, 359): 1.0, (126, 384): 1.0, (126, 387): 1.0, (127, 339): 1.0, (127, 360): 1.0, (128, 339): 1.0, (128, 341): 1.0, (131, 336): 1.0, (131, 342): 1.0, (132, 338): 1.0, (132, 337): 1.0, (133, 343): 1.0, (133, 337): 1.0, (134, 384): 1.0, (134, 338): 1.0, (135, 392): 1.0, (135, 384): 1.0, (136, 401): 1.0, (136, 387): 1.0, (138, 388): 1.0, (138, 427): 1.0, (139, 426): 1.0, (139, 390): 1.0, (140, 349): 1.0, (140, 341): 1.0, (141, 386): 1.0, (141, 390): 1.0, (142, 387): 1.0, (142, 342): 1.0, (143, 386): 1.0, (143, 341): 1.0, (144, 394): 1.0, (144, 345): 1.0, (145, 394): 1.0, (145, 396): 1.0, (146, 396): 1.0, (146, 344): 1.0, (147, 345): 1.0, (147, 344): 1.0, (148, 344): 1.0, (148, 337): 1.0, (149, 343): 1.0, (149, 345): 1.0, (150, 396): 1.0, (150, 392): 1.0, (151, 336): 1.0, (151, 346): 1.0, (152, 348): 1.0, (152, 352): 1.0, (154, 386): 1.0, (154, 400): 1.0, (155, 342): 1.0, (155, 348): 1.0, (156, 350): 1.0, (156, 346): 1.0, (157, 401): 1.0, (157, 348): 1.0, (158, 400): 1.0, (158, 349): 1.0, (159, 346): 1.0, (159, 369): 1.0, (160, 347): 1.0, (160, 368): 1.0, (161, 347): 1.0, (161, 349): 1.0, (162, 346): 1.0, (162, 348): 1.0, (163, 350): 1.0, (163, 351): 1.0, (165, 406): 1.0, (165, 407): 1.0, (166, 352): 1.0, (166, 353): 1.0, (167, 407): 1.0, (167, 352): 1.0, (168, 406): 1.0, (168, 353): 1.0, (169, 350): 1.0, (169, 375): 1.0, (170, 351): 1.0, (170, 374): 1.0, (171, 351): 1.0, (171, 353): 1.0, (172, 350): 1.0, (172, 352): 1.0, (173, 353): 1.0, (173, 349): 1.0, (174, 347): 1.0, (174, 351): 1.0, (177, 406): 1.0, (177, 400): 1.0, (178, 401): 1.0, (178, 407): 1.0, (179, 422): 1.0, (179, 354): 1.0, (180, 410): 1.0, (180, 363): 1.0, (181, 414): 1.0, (181, 410): 1.0, (182, 410): 1.0, (182, 430): 1.0, (183, 367): 1.0, (183, 357): 1.0, (184, 354): 1.0, (184, 358): 1.0, (185, 428): 1.0, (185, 355): 1.0, (186, 362): 1.0, (186, 356): 1.0, (187, 424): 1.0, (187, 357): 1.0, (188, 414): 1.0, (188, 358): 1.0, (189, 358): 1.0, (189, 356): 1.0, (190, 422): 1.0, (190, 414): 1.0, (191, 358): 1.0, (191, 363): 1.0, (192, 354): 1.0, (192, 359): 1.0, (193, 416): 1.0, (193, 420): 1.0, (194, 357): 1.0, (194, 360): 1.0, (195, 357): 1.0, (195, 361): 1.0, (196, 354): 1.0, (196, 362): 1.0, (197, 356): 1.0, (197, 355): 1.0, (198, 363): 1.0, (198, 355): 1.0, (199, 416): 1.0, (199, 356): 1.0, (200, 428): 1.0, (200, 416): 1.0, (201, 439): 1.0, (201, 420): 1.0, (202, 422): 1.0, (202, 427): 1.0, (203, 426): 1.0, (203, 424): 1.0, (204, 371): 1.0, (204, 361): 1.0, (205, 418): 1.0, (205, 424): 1.0, (206, 420): 1.0, (206, 362): 1.0, (207, 418): 1.0, (207, 361): 1.0, (208, 430): 1.0, (208, 365): 1.0, (209, 430): 1.0, (209, 432): 1.0, (210, 432): 1.0, (210, 364): 1.0, (211, 365): 1.0, (211, 364): 1.0, (212, 364): 1.0, (212, 355): 1.0, (213, 363): 1.0, (213, 365): 1.0, (214, 432): 1.0, (214, 428): 1.0, (215, 354): 1.0, (215, 366): 1.0, (216, 370): 1.0, (216, 376): 1.0, (217, 418): 1.0, (217, 438): 1.0, (218, 362): 1.0, (218, 370): 1.0, (219, 372): 1.0, (219, 366): 1.0, (220, 439): 1.0, (220, 370): 1.0, (221, 438): 1.0, (221, 371): 1.0, (222, 366): 1.0, (222, 369): 1.0, (223, 367): 1.0, (223, 368): 1.0, (224, 367): 1.0, (224, 371): 1.0, (225, 366): 1.0, (225, 370): 1.0, (226, 372): 1.0, (226, 373): 1.0, (227, 446): 1.0, (227, 447): 1.0, (228, 376): 1.0, (228, 377): 1.0, (229, 447): 1.0, (229, 376): 1.0, (230, 446): 1.0, (230, 377): 1.0, (231, 372): 1.0, (231, 375): 1.0, (232, 373): 1.0, (232, 374): 1.0, (233, 373): 1.0, (233, 377): 1.0, (234, 372): 1.0, (234, 376): 1.0, (235, 377): 1.0, (235, 371): 1.0, (236, 367): 1.0, (236, 373): 1.0, (237, 446): 1.0, (237, 438): 1.0, (238, 439): 1.0, (238, 447): 1.0, (239, 388): 1.0, (239, 379): 1.0, (240, 378): 1.0, (240, 393): 1.0, (241, 399): 1.0, (241, 383): 1.0, (242, 379): 1.0, (242, 385): 1.0, (243, 392): 1.0, (243, 380): 1.0, (244, 391): 1.0, (244, 381): 1.0, (245, 390): 1.0, (245, 383): 1.0, (246, 382): 1.0, (246, 385): 1.0, (247, 385): 1.0, (247, 381): 1.0, (248, 385): 1.0, (248, 393): 1.0, (249, 379): 1.0, (249, 419): 1.0, (250, 383): 1.0, (250, 421): 1.0, (251, 383): 1.0, (251, 389): 1.0, (254, 379): 1.0, (254, 391): 1.0, (255, 381): 1.0, (255, 380): 1.0, (256, 393): 1.0, (256, 380): 1.0, (257, 384): 1.0, (257, 381): 1.0, (259, 403): 1.0, (259, 389): 1.0, (260, 387): 1.0, (260, 391): 1.0, (261, 386): 1.0, (261, 389): 1.0, (262, 394): 1.0, (262, 397): 1.0, (263, 396): 1.0, (263, 395): 1.0, (264, 397): 1.0, (264, 395): 1.0, (265, 395): 1.0, (265, 380): 1.0, (266, 393): 1.0, (266, 397): 1.0, (267, 379): 1.0, (267, 398): 1.0, (268, 402): 1.0, (268, 408): 1.0, (270, 391): 1.0, (270, 402): 1.0, (271, 404): 1.0, (271, 398): 1.0, (272, 401): 1.0, (272, 402): 1.0, (273, 400): 1.0, (273, 403): 1.0, (274, 398): 1.0, (274, 437): 1.0, (275, 399): 1.0, (275, 436): 1.0, (276, 399): 1.0, (276, 403): 1.0, (277, 398): 1.0, (277, 402): 1.0, (278, 404): 1.0, (278, 405): 1.0, (280, 408): 1.0, (280, 409): 1.0, (281, 407): 1.0, (281, 408): 1.0, (282, 406): 1.0, (282, 409): 1.0, (283, 404): 1.0, (283, 445): 1.0, (284, 405): 1.0, (284, 444): 1.0, (285, 405): 1.0, (285, 409): 1.0, (286, 404): 1.0, (286, 408): 1.0, (287, 409): 1.0, (287, 403): 1.0, (288, 399): 1.0, (288, 405): 1.0, (291, 422): 1.0, (291, 411): 1.0, (292, 410): 1.0, (292, 429): 1.0, (293, 435): 1.0, (293, 415): 1.0, (294, 411): 1.0, (294, 417): 1.0, (295, 428): 1.0, (295, 412): 1.0, (296, 425): 1.0, (296, 413): 1.0, (297, 424): 1.0, (297, 415): 1.0, (298, 414): 1.0, (298, 417): 1.0, (299, 417): 1.0, (299, 413): 1.0, (300, 417): 1.0, (300, 429): 1.0, (301, 411): 1.0, (301, 419): 1.0, (302, 415): 1.0, (302, 421): 1.0, (303, 415): 1.0, (303, 423): 1.0, (304, 411): 1.0, (304, 425): 1.0, (305, 413): 1.0, (305, 412): 1.0, (306, 429): 1.0, (306, 412): 1.0, (307, 416): 1.0, (307, 413): 1.0, (308, 441): 1.0, (308, 423): 1.0, (309, 420): 1.0, (309, 425): 1.0, (310, 418): 1.0, (310, 423): 1.0, (311, 430): 1.0, (311, 433): 1.0, (312, 432): 1.0, (312, 431): 1.0, (313, 433): 1.0, (313, 431): 1.0, (314, 431): 1.0, (314, 412): 1.0, (315, 429): 1.0, (315, 433): 1.0, (316, 411): 1.0, (316, 434): 1.0, (317, 440): 1.0, (317, 448): 1.0, (318, 425): 1.0, (318, 440): 1.0, (319, 442): 1.0, (319, 434): 1.0, (320, 439): 1.0, (320, 440): 1.0, (321, 438): 1.0, (321, 441): 1.0, (322, 434): 1.0, (322, 437): 1.0, (323, 435): 1.0, (323, 436): 1.0, (324, 435): 1.0, (324, 441): 1.0, (325, 434): 1.0, (325, 440): 1.0, (326, 442): 1.0, (326, 443): 1.0, (327, 448): 1.0, (327, 449): 1.0, (328, 447): 1.0, (328, 448): 1.0, (329, 446): 1.0, (329, 449): 1.0, (330, 442): 1.0, (330, 445): 1.0, (331, 443): 1.0, (331, 444): 1.0, (332, 443): 1.0, (332, 449): 1.0, (333, 442): 1.0, (333, 448): 1.0, (334, 449): 1.0, (334, 441): 1.0, (335, 435): 1.0, (335, 443): 1.0}
me_cube.attributes.new('crease_edge', 'FLOAT', 'EDGE').data.foreach_set('value', [_k.get((min(e.vertices), max(e.vertices)), 0.0) for e in me_cube.edges])
_uv = me_cube.uv_layers.new(name='UVMap')
_uv.uv.foreach_set('vector', [0.7989, 0.09834, 0.8341, 0.09834, 0.829, 0.1062, 0.7964, 0.1062, 0.7989, 0.09834, 0.7964, 0.1062, 0.7638, 0.1062, 0.7638, 0.09834, 0.7989, 0.09834, 0.7638, 0.09834, 0.7638, 0.09052, 0.8015, 0.09052, 0.7989, 0.09834, 0.8015, 0.09052, 0.8392, 0.09052, 0.8341, 0.09834, 0.05651, 0.8145, 0.05651, 0.8219, 0.005121, 0.8219, 0.005123, 0.8144, 0.05651, 0.8145, 0.005123, 0.8144, 0.005126, 0.807, 0.05652, 0.807, 0.05651, 0.8145, 0.05652, 0.807, 0.1079, 0.807, 0.1079, 0.8145, 0.05651, 0.8145, 0.1079, 0.8145, 0.1079, 0.8219, 0.05651, 0.8219, 0.5341, 0.1321, 0.5344, 0.1664, 0.481, 0.1664, 0.4801, 0.1319, 0.5341, 0.1321, 0.4801, 0.1319, 0.4781, 0.0962, 0.534, 0.09771, 0.5341, 0.1321, 0.534, 0.09771, 0.5875, 0.09803, 0.588, 0.1321, 0.5341, 0.1321, 0.588, 0.1321, 0.5881, 0.1664, 0.5344, 0.1664, 0.05659, 0.5833, 0.1104, 0.5833, 0.108, 0.5923, 0.05659, 0.5923, 0.05659, 0.5833, 0.05659, 0.5923, 0.005201, 0.5923, 0.00275, 0.5833, 0.05659, 0.5833, 0.00275, 0.5833, 0.0002994, 0.5743, 0.0566, 0.5743, 0.05659, 0.5833, 0.0566, 0.5743, 0.1129, 0.5743, 0.1104, 0.5833, 0.2671, 0.4312, 0.3022, 0.4312, 0.3022, 0.439, 0.2696, 0.439, 0.2671, 0.4312, 0.2696, 0.439, 0.237, 0.439, 0.2319, 0.4312, 0.2671, 0.4312, 0.2319, 0.4312, 0.2268, 0.4234, 0.2645, 0.4234, 0.2671, 0.4312, 0.2645, 0.4234, 0.3022, 0.4234, 0.3022, 0.4312, 0.05655, 0.6997, 0.1079, 0.6997, 0.1079, 0.807, 0.05652, 0.807, 0.05655, 0.6997, 0.05652, 0.807, 0.005126, 0.807, 0.005163, 0.6996, 0.05655, 0.6997, 0.005163, 0.6996, 0.005201, 0.5923, 0.05659, 0.5923, 0.05655, 0.6997, 0.05659, 0.5923, 0.108, 0.5923, 0.1079, 0.6997, 0.8015, 0.04541, 0.8392, 0.04541, 0.8392, 0.09052, 0.8015, 0.09052, 0.8015, 0.04541, 0.8015, 0.09052, 0.7638, 0.09052, 0.7638, 0.04541, 0.8015, 0.04541, 0.7638, 0.04541, 0.7638, 0.0002994, 0.8015, 0.0002994, 0.8015, 0.04541, 0.8015, 0.0002994, 0.8392, 0.0002994, 0.8392, 0.04541, 0.4102, 0.06502, 0.414, 0.01997, 0.4863, 0.0002994, 0.4828, 0.04719, 0.4102, 0.06502, 0.4828, 0.04719, 0.4781, 0.0962, 0.4045, 0.1076, 0.4102, 0.06502, 0.4045, 0.1076, 0.344, 0.1124, 0.344, 0.07271, 0.4102, 0.06502, 0.344, 0.07271, 0.344, 0.02886, 0.414, 0.01997, 0.4067, 0.1368, 0.4801, 0.1319, 0.481, 0.1664, 0.4075, 0.1664, 0.4067, 0.1368, 0.4075, 0.1664, 0.344, 0.1664, 0.344, 0.139, 0.4067, 0.1368, 0.344, 0.139, 0.344, 0.1124, 0.4045, 0.1076, 0.4067, 0.1368, 0.4045, 0.1076, 0.4781, 0.0962, 0.4801, 0.1319, 0.7964, 0.3958, 0.7638, 0.3958, 0.7638, 0.3209, 0.7964, 0.3209, 0.7964, 0.3958, 0.7964, 0.3209, 0.829, 0.3209, 0.829, 0.3958, 0.7964, 0.3958, 0.829, 0.3958, 0.829, 0.4673, 0.7964, 0.4673, 0.7964, 0.3958, 0.7964, 0.4673, 0.7638, 0.4673, 0.7638, 0.3958, 0.05664, 0.4464, 0.05663, 0.4841, 0.0003307, 0.4841, 0.0003438, 0.4463, 0.05664, 0.4464, 0.0003438, 0.4463, 0.0003569, 0.4086, 0.05665, 0.4086, 0.05664, 0.4464, 0.05665, 0.4086, 0.113, 0.4087, 0.1129, 0.4464, 0.05664, 0.4464, 0.1129, 0.4464, 0.1129, 0.4841, 0.05663, 0.4841, 0.2696, 0.5464, 0.3022, 0.5464, 0.3022, 0.6537, 0.2696, 0.6537, 0.2696, 0.5464, 0.2696, 0.6537, 0.237, 0.6537, 0.237, 0.5464, 0.2696, 0.5464, 0.237, 0.5464, 0.237, 0.439, 0.2696, 0.439, 0.2696, 0.5464, 0.2696, 0.439, 0.3022, 0.439, 0.3022, 0.5464, 0.05661, 0.5292, 0.1129, 0.5292, 0.1129, 0.5743, 0.0566, 0.5743, 0.05661, 0.5292, 0.0566, 0.5743, 0.0002994, 0.5743, 0.0003151, 0.5292, 0.05661, 0.5292, 0.0003151, 0.5292, 0.0003307, 0.4841, 0.05663, 0.4841, 0.05661, 0.5292, 0.05663, 0.4841, 0.1129, 0.4841, 0.1129, 0.5292, 0.2645, 0.3783, 0.3022, 0.3783, 0.3022, 0.4234, 0.2645, 0.4234, 0.2645, 0.3783, 0.2645, 0.4234, 0.2268, 0.4234, 0.2268, 0.3783, 0.2645, 0.3783, 0.2268, 0.3783, 0.2268, 0.3332, 0.2645, 0.3332, 0.2645, 0.3783, 0.2645, 0.3332, 0.3022, 0.3332, 0.3022, 0.3783, 0.6372, 0.1316, 0.6872, 0.131, 0.6877, 0.1664, 0.6374, 0.1664, 0.6372, 0.1316, 0.6374, 0.1664, 0.5881, 0.1664, 0.588, 0.1321, 0.6372, 0.1316, 0.588, 0.1321, 0.5875, 0.09803, 0.6366, 0.09677, 0.6372, 0.1316, 0.6366, 0.09677, 0.6865, 0.09582, 0.6872, 0.131, 0.7964, 0.2135, 0.829, 0.2135, 0.829, 0.3209, 0.7964, 0.3209, 0.7964, 0.2135, 0.7964, 0.3209, 0.7638, 0.3209, 0.7638, 0.2135, 0.7964, 0.2135, 0.7638, 0.2135, 0.7638, 0.1062, 0.7964, 0.1062, 0.7964, 0.2135, 0.7964, 0.1062, 0.829, 0.1062, 0.829, 0.2135, 0.2696, 0.6612, 0.2696, 0.6537, 0.3022, 0.6537, 0.3023, 0.6612, 0.2696, 0.6612, 0.3023, 0.6612, 0.3023, 0.6686, 0.2696, 0.6686, 0.2696, 0.6612, 0.2696, 0.6686, 0.237, 0.6686, 0.237, 0.6612, 0.2696, 0.6612, 0.237, 0.6612, 0.237, 0.6537, 0.2696, 0.6537, 0.4588, 0.9332, 0.5316, 0.9233, 0.5346, 0.9306, 0.4608, 0.9402, 0.4588, 0.9332, 0.4608, 0.9402, 0.3904, 0.9454, 0.3904, 0.9383, 0.4588, 0.9332, 0.3904, 0.9383, 0.3904, 0.9312, 0.4568, 0.9261, 0.4588, 0.9332, 0.4568, 0.9261, 0.5286, 0.916, 0.5316, 0.9233, 0.4376, 0.7576, 0.4376, 0.7501, 0.5079, 0.724, 0.5079, 0.7314, 0.4376, 0.7576, 0.5079, 0.7314, 0.5079, 0.7389, 0.4376, 0.765, 0.4376, 0.7576, 0.4376, 0.765, 0.3673, 0.7781, 0.3673, 0.7706, 0.4376, 0.7576, 0.3673, 0.7706, 0.3673, 0.7632, 0.4376, 0.7501, 0.5919, 0.9238, 0.6526, 0.9244, 0.6383, 0.9318, 0.5861, 0.9312, 0.5919, 0.9238, 0.5861, 0.9312, 0.5346, 0.9306, 0.5316, 0.9233, 0.5919, 0.9238, 0.5316, 0.9233, 0.5286, 0.916, 0.5978, 0.9165, 0.5919, 0.9238, 0.5978, 0.9165, 0.667, 0.9171, 0.6526, 0.9244, 0.5357, 0.04977, 0.534, 0.09771, 0.4781, 0.0962, 0.4828, 0.04719, 0.5357, 0.04977, 0.4828, 0.04719, 0.4863, 0.0002994, 0.5377, 0.002871, 0.5357, 0.04977, 0.5377, 0.002871, 0.5895, 0.004388, 0.5881, 0.05105, 0.5357, 0.04977, 0.5881, 0.05105, 0.5875, 0.09803, 0.534, 0.09771, 0.5922, 0.8917, 0.5325, 0.8919, 0.5345, 0.8844, 0.5864, 0.8843, 0.5922, 0.8917, 0.5864, 0.8843, 0.6387, 0.8845, 0.6529, 0.8921, 0.5922, 0.8917, 0.6529, 0.8921, 0.6672, 0.8997, 0.5979, 0.8991, 0.5922, 0.8917, 0.5979, 0.8991, 0.5305, 0.8992, 0.5325, 0.8919, 0.8798, 0.3754, 0.8798, 0.3668, 0.9198, 0.3668, 0.9198, 0.3754, 0.8798, 0.3754, 0.9198, 0.3754, 0.9198, 0.384, 0.8798, 0.384, 0.8798, 0.3754, 0.8798, 0.384, 0.8398, 0.384, 0.8398, 0.3754, 0.8798, 0.3754, 0.8398, 0.3754, 0.8398, 0.3668, 0.8798, 0.3668, 0.4583, 0.9178, 0.4597, 0.9094, 0.5305, 0.8992, 0.5296, 0.9075, 0.4583, 0.9178, 0.5296, 0.9075, 0.5286, 0.916, 0.4568, 0.9261, 0.4583, 0.9178, 0.4568, 0.9261, 0.3904, 0.9312, 0.3904, 0.9229, 0.4583, 0.9178, 0.3904, 0.9229, 0.3904, 0.9144, 0.4597, 0.9094, 0.5979, 0.9078, 0.5978, 0.9165, 0.5286, 0.916, 0.5296, 0.9075, 0.5979, 0.9078, 0.5296, 0.9075, 0.5305, 0.8992, 0.5979, 0.8991, 0.5979, 0.9078, 0.5979, 0.8991, 0.6672, 0.8997, 0.6671, 0.9084, 0.5979, 0.9078, 0.6671, 0.9084, 0.667, 0.9171, 0.5978, 0.9165, 0.4602, 0.9019, 0.3904, 0.907, 0.3904, 0.8997, 0.4607, 0.8945, 0.4602, 0.9019, 0.4607, 0.8945, 0.5345, 0.8844, 0.5325, 0.8919, 0.4602, 0.9019, 0.5325, 0.8919, 0.5305, 0.8992, 0.4597, 0.9094, 0.4602, 0.9019, 0.4597, 0.9094, 0.3904, 0.9144, 0.3904, 0.907, 0.8835, 0.3981, 0.9198, 0.3981, 0.9198, 0.4121, 0.8871, 0.4121, 0.8835, 0.3981, 0.8871, 0.4121, 0.8545, 0.4121, 0.8471, 0.3981, 0.8835, 0.3981, 0.8471, 0.3981, 0.8398, 0.384, 0.8798, 0.384, 0.8835, 0.3981, 0.8798, 0.384, 0.9198, 0.384, 0.9198, 0.3981, 0.8835, 0.3528, 0.8471, 0.3528, 0.8545, 0.3387, 0.8871, 0.3387, 0.8835, 0.3528, 0.8871, 0.3387, 0.9198, 0.3387, 0.9198, 0.3528, 0.8835, 0.3528, 0.9198, 0.3528, 0.9198, 0.3668, 0.8798, 0.3668, 0.8835, 0.3528, 0.8798, 0.3668, 0.8398, 0.3668, 0.8471, 0.3528, 0.7989, 0.8363, 0.7964, 0.8285, 0.829, 0.8285, 0.8341, 0.8363, 0.7989, 0.8363, 0.8341, 0.8363, 0.8392, 0.8441, 0.8015, 0.8441, 0.7989, 0.8363, 0.8015, 0.8441, 0.7638, 0.8441, 0.7638, 0.8363, 0.7989, 0.8363, 0.7638, 0.8363, 0.7638, 0.8285, 0.7964, 0.8285, 0.1699, 0.8144, 0.2213, 0.8144, 0.2213, 0.8219, 0.1699, 0.8219, 0.1699, 0.8144, 0.1699, 0.8219, 0.1185, 0.8219, 0.1185, 0.8144, 0.1699, 0.8144, 0.1185, 0.8144, 0.1185, 0.807, 0.1699, 0.807, 0.1699, 0.8144, 0.1699, 0.807, 0.2213, 0.807, 0.2213, 0.8144, 0.1539, 0.1321, 0.2079, 0.1319, 0.207, 0.1664, 0.1536, 0.1664, 0.1539, 0.1321, 0.1536, 0.1664, 0.09989, 0.1664, 0.1, 0.1321, 0.1539, 0.1321, 0.1, 0.1321, 0.1005, 0.09803, 0.154, 0.09771, 0.1539, 0.1321, 0.154, 0.09771, 0.2099, 0.0962, 0.2079, 0.1319, 0.1699, 0.5833, 0.1699, 0.5923, 0.1185, 0.5923, 0.116, 0.5833, 0.1699, 0.5833, 0.116, 0.5833, 0.1136, 0.5743, 0.1699, 0.5743, 0.1699, 0.5833, 0.1699, 0.5743, 0.2262, 0.5743, 0.2237, 0.5833, 0.1699, 0.5833, 0.2237, 0.5833, 0.2213, 0.5923, 0.1699, 0.5923, 0.4889, 0.4312, 0.4864, 0.439, 0.4537, 0.439, 0.4537, 0.4312, 0.4889, 0.4312, 0.4537, 0.4312, 0.4537, 0.4234, 0.4915, 0.4234, 0.4889, 0.4312, 0.4915, 0.4234, 0.5292, 0.4234, 0.5241, 0.4312, 0.4889, 0.4312, 0.5241, 0.4312, 0.519, 0.439, 0.4864, 0.439, 0.1699, 0.6996, 0.1699, 0.807, 0.1185, 0.807, 0.1185, 0.6996, 0.1699, 0.6996, 0.1185, 0.6996, 0.1185, 0.5923, 0.1699, 0.5923, 0.1699, 0.6996, 0.1699, 0.5923, 0.2213, 0.5923, 0.2213, 0.6996, 0.1699, 0.6996, 0.2213, 0.6996, 0.2213, 0.807, 0.1699, 0.807, 0.8015, 0.8892, 0.8015, 0.8441, 0.8392, 0.8441, 0.8392, 0.8892, 0.8015, 0.8892, 0.8392, 0.8892, 0.8392, 0.9343, 0.8015, 0.9343, 0.8015, 0.8892, 0.8015, 0.9343, 0.7638, 0.9343, 0.7638, 0.8892, 0.8015, 0.8892, 0.7638, 0.8892, 0.7638, 0.8441, 0.8015, 0.8441, 0.2778, 0.06502, 0.2053, 0.04719, 0.2017, 0.0002994, 0.274, 0.01997, 0.2778, 0.06502, 0.274, 0.01997, 0.344, 0.02886, 0.344, 0.07271, 0.2778, 0.06502, 0.344, 0.07271, 0.344, 0.1124, 0.2835, 0.1076, 0.2778, 0.06502, 0.2835, 0.1076, 0.2099, 0.0962, 0.2053, 0.04719, 0.2813, 0.1368, 0.2805, 0.1664, 0.207, 0.1664, 0.2079, 0.1319, 0.2813, 0.1368, 0.2079, 0.1319, 0.2099, 0.0962, 0.2835, 0.1076, 0.2813, 0.1368, 0.2835, 0.1076, 0.344, 0.1124, 0.344, 0.139, 0.2813, 0.1368, 0.344, 0.139, 0.344, 0.1664, 0.2805, 0.1664, 0.7964, 0.5388, 0.7964, 0.6138, 0.7638, 0.6138, 0.7638, 0.5388, 0.7964, 0.5388, 0.7638, 0.5388, 0.7638, 0.4673, 0.7964, 0.4673, 0.7964, 0.5388, 0.7964, 0.4673, 0.829, 0.4673, 0.829, 0.5388, 0.7964, 0.5388, 0.829, 0.5388, 0.829, 0.6138, 0.7964, 0.6138, 0.1699, 0.4463, 0.2262, 0.4463, 0.2262, 0.4841, 0.1699, 0.4841, 0.1699, 0.4463, 0.1699, 0.4841, 0.1136, 0.4841, 0.1136, 0.4463, 0.1699, 0.4463, 0.1136, 0.4463, 0.1136, 0.4086, 0.1699, 0.4086, 0.1699, 0.4463, 0.1699, 0.4086, 0.2262, 0.4086, 0.2262, 0.4463, 0.4864, 0.5464, 0.4864, 0.6537, 0.4537, 0.6537, 0.4537, 0.5464, 0.4864, 0.5464, 0.4537, 0.5464, 0.4537, 0.439, 0.4864, 0.439, 0.4864, 0.5464, 0.4864, 0.439, 0.519, 0.439, 0.519, 0.5464, 0.4864, 0.5464, 0.519, 0.5464, 0.519, 0.6537, 0.4864, 0.6537, 0.1699, 0.5292, 0.1699, 0.5743, 0.1136, 0.5743, 0.1136, 0.5292, 0.1699, 0.5292, 0.1136, 0.5292, 0.1136, 0.4841, 0.1699, 0.4841, 0.1699, 0.5292, 0.1699, 0.4841, 0.2262, 0.4841, 0.2262, 0.5292, 0.1699, 0.5292, 0.2262, 0.5292, 0.2262, 0.5743, 0.1699, 0.5743, 0.4915, 0.3783, 0.4915, 0.4234, 0.4537, 0.4234, 0.4537, 0.3783, 0.4915, 0.3783, 0.4537, 0.3783, 0.4537, 0.3332, 0.4915, 0.3332, 0.4915, 0.3783, 0.4915, 0.3332, 0.5292, 0.3332, 0.5292, 0.3783, 0.4915, 0.3783, 0.5292, 0.3783, 0.5292, 0.4234, 0.4915, 0.4234, 0.0508, 0.1316, 0.05056, 0.1664, 0.0002994, 0.1664, 0.0008529, 0.131, 0.0508, 0.1316, 0.0008529, 0.131, 0.001519, 0.09582, 0.05139, 0.09677, 0.0508, 0.1316, 0.05139, 0.09677, 0.1005, 0.09803, 0.1, 0.1321, 0.0508, 0.1316, 0.1, 0.1321, 0.09989, 0.1664, 0.05056, 0.1664, 0.7964, 0.7211, 0.7964, 0.6138, 0.829, 0.6138, 0.829, 0.7211, 0.7964, 0.7211, 0.829, 0.7211, 0.829, 0.8285, 0.7964, 0.8285, 0.7964, 0.7211, 0.7964, 0.8285, 0.7638, 0.8285, 0.7638, 0.7211, 0.7964, 0.7211, 0.7638, 0.7211, 0.7638, 0.6138, 0.7964, 0.6138, 0.4864, 0.6612, 0.4537, 0.6612, 0.4537, 0.6537, 0.4864, 0.6537, 0.4864, 0.6612, 0.4864, 0.6537, 0.519, 0.6537, 0.519, 0.6612, 0.4864, 0.6612, 0.519, 0.6612, 0.519, 0.6686, 0.4864, 0.6686, 0.4864, 0.6612, 0.4864, 0.6686, 0.4537, 0.6686, 0.4537, 0.6612, 0.322, 0.9332, 0.32, 0.9402, 0.2461, 0.9306, 0.2491, 0.9233, 0.322, 0.9332, 0.2491, 0.9233, 0.2522, 0.916, 0.324, 0.9261, 0.322, 0.9332, 0.324, 0.9261, 0.3904, 0.9312, 0.3904, 0.9383, 0.322, 0.9332, 0.3904, 0.9383, 0.3904, 0.9454, 0.32, 0.9402, 0.297, 0.7576, 0.2268, 0.7314, 0.2268, 0.724, 0.297, 0.7501, 0.297, 0.7576, 0.297, 0.7501, 0.3673, 0.7632, 0.3673, 0.7706, 0.297, 0.7576, 0.3673, 0.7706, 0.3673, 0.7781, 0.297, 0.765, 0.297, 0.7576, 0.297, 0.765, 0.2268, 0.7389, 0.2268, 0.7314, 0.1888, 0.9238, 0.1947, 0.9312, 0.1425, 0.9318, 0.1281, 0.9244, 0.1888, 0.9238, 0.1281, 0.9244, 0.1138, 0.9171, 0.183, 0.9165, 0.1888, 0.9238, 0.183, 0.9165, 0.2522, 0.916, 0.2491, 0.9233, 0.1888, 0.9238, 0.2491, 0.9233, 0.2461, 0.9306, 0.1947, 0.9312, 0.1523, 0.04977, 0.2053, 0.04719, 0.2099, 0.0962, 0.154, 0.09771, 0.1523, 0.04977, 0.154, 0.09771, 0.1005, 0.09803, 0.09988, 0.05105, 0.1523, 0.04977, 0.09988, 0.05105, 0.09851, 0.004388, 0.1503, 0.002871, 0.1523, 0.04977, 0.1503, 0.002871, 0.2017, 0.0002994, 0.2053, 0.04719, 0.1886, 0.8917, 0.1943, 0.8843, 0.2462, 0.8844, 0.2483, 0.8919, 0.1886, 0.8917, 0.2483, 0.8919, 0.2503, 0.8992, 0.1829, 0.8991, 0.1886, 0.8917, 0.1829, 0.8991, 0.1136, 0.8997, 0.1278, 0.8921, 0.1886, 0.8917, 0.1278, 0.8921, 0.1421, 0.8845, 0.1943, 0.8843, 0.5484, 0.7607, 0.5884, 0.7607, 0.5884, 0.7693, 0.5484, 0.7692, 0.5484, 0.7607, 0.5484, 0.7692, 0.5085, 0.7692, 0.5085, 0.7606, 0.5484, 0.7607, 0.5085, 0.7606, 0.5085, 0.7521, 0.5484, 0.7521, 0.5484, 0.7607, 0.5484, 0.7521, 0.5884, 0.7521, 0.5884, 0.7607, 0.3225, 0.9178, 0.2512, 0.9075, 0.2503, 0.8992, 0.321, 0.9094, 0.3225, 0.9178, 0.321, 0.9094, 0.3904, 0.9144, 0.3904, 0.9229, 0.3225, 0.9178, 0.3904, 0.9229, 0.3904, 0.9312, 0.324, 0.9261, 0.3225, 0.9178, 0.324, 0.9261, 0.2522, 0.916, 0.2512, 0.9075, 0.1829, 0.9078, 0.2512, 0.9075, 0.2522, 0.916, 0.183, 0.9165, 0.1829, 0.9078, 0.183, 0.9165, 0.1138, 0.9171, 0.1137, 0.9084, 0.1829, 0.9078, 0.1137, 0.9084, 0.1136, 0.8997, 0.1829, 0.8991, 0.1829, 0.9078, 0.1829, 0.8991, 0.2503, 0.8992, 0.2512, 0.9075, 0.3206, 0.9019, 0.3201, 0.8945, 0.3904, 0.8997, 0.3904, 0.907, 0.3206, 0.9019, 0.3904, 0.907, 0.3904, 0.9144, 0.321, 0.9094, 0.3206, 0.9019, 0.321, 0.9094, 0.2503, 0.8992, 0.2483, 0.8919, 0.3206, 0.9019, 0.2483, 0.8919, 0.2462, 0.8844, 0.3201, 0.8945, 0.5521, 0.738, 0.5558, 0.724, 0.5884, 0.724, 0.5884, 0.738, 0.5521, 0.738, 0.5884, 0.738, 0.5884, 0.7521, 0.5484, 0.7521, 0.5521, 0.738, 0.5484, 0.7521, 0.5085, 0.7521, 0.5158, 0.738, 0.5521, 0.738, 0.5158, 0.738, 0.5231, 0.724, 0.5558, 0.724, 0.5521, 0.7833, 0.5557, 0.7974, 0.5231, 0.7974, 0.5158, 0.7833, 0.5521, 0.7833, 0.5158, 0.7833, 0.5085, 0.7692, 0.5484, 0.7692, 0.5521, 0.7833, 0.5484, 0.7692, 0.5884, 0.7693, 0.5884, 0.7833, 0.5521, 0.7833, 0.5884, 0.7833, 0.5884, 0.7974, 0.5557, 0.7974, 0.7286, 0.09834, 0.7311, 0.1062, 0.6985, 0.1062, 0.6934, 0.09834, 0.7286, 0.09834, 0.6934, 0.09834, 0.6883, 0.09052, 0.726, 0.09052, 0.7286, 0.09834, 0.726, 0.09052, 0.7638, 0.09052, 0.7638, 0.09834, 0.7286, 0.09834, 0.7638, 0.09834, 0.7638, 0.1062, 0.7311, 0.1062, 0.5861, 0.6635, 0.6375, 0.6635, 0.6375, 0.671, 0.5861, 0.671, 0.5861, 0.6635, 0.5861, 0.671, 0.5347, 0.671, 0.5347, 0.6635, 0.5861, 0.6635, 0.5347, 0.6635, 0.5347, 0.6561, 0.5861, 0.6561, 0.5861, 0.6635, 0.5861, 0.6561, 0.6375, 0.6561, 0.6375, 0.6635, 0.5341, 0.2008, 0.4801, 0.201, 0.481, 0.1664, 0.5344, 0.1664, 0.5341, 0.2008, 0.5344, 0.1664, 0.5881, 0.1664, 0.588, 0.2008, 0.5341, 0.2008, 0.588, 0.2008, 0.5875, 0.2348, 0.534, 0.2352, 0.5341, 0.2008, 0.534, 0.2352, 0.4781, 0.2367, 0.4801, 0.201, 0.5861, 0.4324, 0.5861, 0.4414, 0.5347, 0.4414, 0.5322, 0.4324, 0.5861, 0.4324, 0.5322, 0.4324, 0.5298, 0.4234, 0.5861, 0.4234, 0.5861, 0.4324, 0.5861, 0.4234, 0.6424, 0.4234, 0.6399, 0.4324, 0.5861, 0.4324, 0.6399, 0.4324, 0.6375, 0.4414, 0.5861, 0.4414, 0.3374, 0.4312, 0.3349, 0.439, 0.3022, 0.439, 0.3022, 0.4312, 0.3374, 0.4312, 0.3022, 0.4312, 0.3022, 0.4234, 0.34, 0.4234, 0.3374, 0.4312, 0.34, 0.4234, 0.3777, 0.4234, 0.3726, 0.4312, 0.3374, 0.4312, 0.3726, 0.4312, 0.3675, 0.439, 0.3349, 0.439, 0.5861, 0.5487, 0.5861, 0.6561, 0.5347, 0.6561, 0.5347, 0.5487, 0.5861, 0.5487, 0.5347, 0.5487, 0.5347, 0.4414, 0.5861, 0.4414, 0.5861, 0.5487, 0.5861, 0.4414, 0.6375, 0.4414, 0.6375, 0.5487, 0.5861, 0.5487, 0.6375, 0.5487, 0.6375, 0.6561, 0.5861, 0.6561, 0.726, 0.04541, 0.726, 0.09052, 0.6883, 0.09052, 0.6883, 0.04541, 0.726, 0.04541, 0.6883, 0.04541, 0.6883, 0.0002994, 0.726, 0.0002994, 0.726, 0.04541, 0.726, 0.0002994, 0.7638, 0.0002994, 0.7638, 0.04541, 0.726, 0.04541, 0.7638, 0.04541, 0.7638, 0.09052, 0.726, 0.09052, 0.4102, 0.2678, 0.4828, 0.2857, 0.4863, 0.3326, 0.414, 0.3129, 0.4102, 0.2678, 0.414, 0.3129, 0.344, 0.304, 0.344, 0.2602, 0.4102, 0.2678, 0.344, 0.2602, 0.344, 0.2204, 0.4045, 0.2253, 0.4102, 0.2678, 0.4045, 0.2253, 0.4781, 0.2367, 0.4828, 0.2857, 0.4067, 0.1961, 0.4075, 0.1664, 0.481, 0.1664, 0.4801, 0.201, 0.4067, 0.1961, 0.4801, 0.201, 0.4781, 0.2367, 0.4045, 0.2253, 0.4067, 0.1961, 0.4045, 0.2253, 0.344, 0.2204, 0.344, 0.1939, 0.4067, 0.1961, 0.344, 0.1939, 0.344, 0.1664, 0.4075, 0.1664, 0.7311, 0.3958, 0.7311, 0.3209, 0.7638, 0.3209, 0.7638, 0.3958, 0.7311, 0.3958, 0.7638, 0.3958, 0.7638, 0.4673, 0.7311, 0.4673, 0.7311, 0.3958, 0.7311, 0.4673, 0.6985, 0.4673, 0.6985, 0.3958, 0.7311, 0.3958, 0.6985, 0.3958, 0.6985, 0.3209, 0.7311, 0.3209, 0.05667, 0.3709, 0.00037, 0.3709, 0.0003831, 0.3332, 0.05668, 0.3332, 0.05667, 0.3709, 0.05668, 0.3332, 0.113, 0.3332, 0.113, 0.3709, 0.05667, 0.3709, 0.113, 0.3709, 0.113, 0.4087, 0.05665, 0.4086, 0.05667, 0.3709, 0.05665, 0.4086, 0.0003569, 0.4086, 0.00037, 0.3709, 0.3349, 0.5464, 0.3349, 0.6537, 0.3022, 0.6537, 0.3022, 0.5464, 0.3349, 0.5464, 0.3022, 0.5464, 0.3022, 0.439, 0.3349, 0.439, 0.3349, 0.5464, 0.3349, 0.439, 0.3675, 0.439, 0.3675, 0.5464, 0.3349, 0.5464, 0.3675, 0.5464, 0.3675, 0.6537, 0.3349, 0.6537, 0.5861, 0.3783, 0.5861, 0.4234, 0.5298, 0.4234, 0.5298, 0.3783, 0.5861, 0.3783, 0.5298, 0.3783, 0.5298, 0.3332, 0.5861, 0.3332, 0.5861, 0.3783, 0.5861, 0.3332, 0.6424, 0.3332, 0.6424, 0.3783, 0.5861, 0.3783, 0.6424, 0.3783, 0.6424, 0.4234, 0.5861, 0.4234, 0.34, 0.3783, 0.34, 0.4234, 0.3022, 0.4234, 0.3022, 0.3783, 0.34, 0.3783, 0.3022, 0.3783, 0.3022, 0.3332, 0.34, 0.3332, 0.34, 0.3783, 0.34, 0.3332, 0.3777, 0.3332, 0.3777, 0.3783, 0.34, 0.3783, 0.3777, 0.3783, 0.3777, 0.4234, 0.34, 0.4234, 0.6372, 0.2013, 0.6374, 0.1664, 0.6877, 0.1664, 0.6872, 0.2019, 0.6372, 0.2013, 0.6872, 0.2019, 0.6865, 0.237, 0.6366, 0.2361, 0.6372, 0.2013, 0.6366, 0.2361, 0.5875, 0.2348, 0.588, 0.2008, 0.6372, 0.2013, 0.588, 0.2008, 0.5881, 0.1664, 0.6374, 0.1664, 0.7311, 0.2135, 0.7311, 0.3209, 0.6985, 0.3209, 0.6985, 0.2135, 0.7311, 0.2135, 0.6985, 0.2135, 0.6985, 0.1062, 0.7311, 0.1062, 0.7311, 0.2135, 0.7311, 0.1062, 0.7638, 0.1062, 0.7638, 0.2135, 0.7311, 0.2135, 0.7638, 0.2135, 0.7638, 0.3209, 0.7311, 0.3209, 0.3349, 0.6612, 0.3023, 0.6612, 0.3022, 0.6537, 0.3349, 0.6537, 0.3349, 0.6612, 0.3349, 0.6537, 0.3675, 0.6537, 0.3675, 0.6612, 0.3349, 0.6612, 0.3675, 0.6612, 0.3675, 0.6686, 0.3349, 0.6686, 0.3349, 0.6612, 0.3349, 0.6686, 0.3023, 0.6686, 0.3023, 0.6612, 0.4588, 0.8348, 0.4608, 0.8277, 0.5346, 0.8374, 0.5316, 0.8446, 0.4588, 0.8348, 0.5316, 0.8446, 0.5286, 0.8519, 0.4568, 0.8418, 0.4588, 0.8348, 0.4568, 0.8418, 0.3904, 0.8367, 0.3904, 0.8297, 0.4588, 0.8348, 0.3904, 0.8297, 0.3904, 0.8225, 0.4608, 0.8277, 0.4376, 0.6898, 0.5079, 0.7159, 0.5079, 0.7234, 0.4376, 0.6972, 0.4376, 0.6898, 0.4376, 0.6972, 0.3673, 0.6841, 0.3673, 0.6767, 0.4376, 0.6898, 0.3673, 0.6767, 0.3673, 0.6692, 0.4376, 0.6823, 0.4376, 0.6898, 0.4376, 0.6823, 0.5079, 0.7085, 0.5079, 0.7159, 0.5919, 0.8441, 0.5861, 0.8368, 0.6383, 0.8362, 0.6526, 0.8435, 0.5919, 0.8441, 0.6526, 0.8435, 0.667, 0.8508, 0.5978, 0.8514, 0.5919, 0.8441, 0.5978, 0.8514, 0.5286, 0.8519, 0.5316, 0.8446, 0.5919, 0.8441, 0.5316, 0.8446, 0.5346, 0.8374, 0.5861, 0.8368, 0.5357, 0.2831, 0.4828, 0.2857, 0.4781, 0.2367, 0.534, 0.2352, 0.5357, 0.2831, 0.534, 0.2352, 0.5875, 0.2348, 0.5881, 0.2818, 0.5357, 0.2831, 0.5881, 0.2818, 0.5895, 0.3285, 0.5377, 0.33, 0.5357, 0.2831, 0.5377, 0.33, 0.4863, 0.3326, 0.4828, 0.2857, 0.5922, 0.8762, 0.5864, 0.8837, 0.5345, 0.8835, 0.5325, 0.8761, 0.5922, 0.8762, 0.5325, 0.8761, 0.5305, 0.8688, 0.5979, 0.8688, 0.5922, 0.8762, 0.5979, 0.8688, 0.6672, 0.8683, 0.6529, 0.8758, 0.5922, 0.8762, 0.6529, 0.8758, 0.6387, 0.8834, 0.5864, 0.8837, 0.9597, 0.3754, 0.9198, 0.3754, 0.9198, 0.3668, 0.9597, 0.3668, 0.9597, 0.3754, 0.9597, 0.3668, 0.9997, 0.3668, 0.9997, 0.3754, 0.9597, 0.3754, 0.9997, 0.3754, 0.9997, 0.384, 0.9597, 0.384, 0.9597, 0.3754, 0.9597, 0.384, 0.9198, 0.384, 0.9198, 0.3754, 0.4583, 0.8501, 0.5296, 0.8604, 0.5305, 0.8688, 0.4597, 0.8586, 0.4583, 0.8501, 0.4597, 0.8586, 0.3904, 0.8535, 0.3904, 0.845, 0.4583, 0.8501, 0.3904, 0.845, 0.3904, 0.8367, 0.4568, 0.8418, 0.4583, 0.8501, 0.4568, 0.8418, 0.5286, 0.8519, 0.5296, 0.8604, 0.5979, 0.8601, 0.5296, 0.8604, 0.5286, 0.8519, 0.5978, 0.8514, 0.5979, 0.8601, 0.5978, 0.8514, 0.667, 0.8508, 0.6671, 0.8595, 0.5979, 0.8601, 0.6671, 0.8595, 0.6672, 0.8683, 0.5979, 0.8688, 0.5979, 0.8601, 0.5979, 0.8688, 0.5305, 0.8688, 0.5296, 0.8604, 0.4602, 0.866, 0.4607, 0.8734, 0.3904, 0.8682, 0.3904, 0.8609, 0.4602, 0.866, 0.3904, 0.8609, 0.3904, 0.8535, 0.4597, 0.8586, 0.4602, 0.866, 0.4597, 0.8586, 0.5305, 0.8688, 0.5325, 0.8761, 0.4602, 0.866, 0.5325, 0.8761, 0.5345, 0.8835, 0.4607, 0.8734, 0.9561, 0.3981, 0.9524, 0.4121, 0.9198, 0.4121, 0.9198, 0.3981, 0.9561, 0.3981, 0.9198, 0.3981, 0.9198, 0.384, 0.9597, 0.384, 0.9561, 0.3981, 0.9597, 0.384, 0.9997, 0.384, 0.9924, 0.3981, 0.9561, 0.3981, 0.9924, 0.3981, 0.985, 0.4121, 0.9524, 0.4121, 0.9561, 0.3528, 0.9524, 0.3387, 0.985, 0.3387, 0.9924, 0.3528, 0.9561, 0.3528, 0.9924, 0.3528, 0.9997, 0.3668, 0.9597, 0.3668, 0.9561, 0.3528, 0.9597, 0.3668, 0.9198, 0.3668, 0.9198, 0.3528, 0.9561, 0.3528, 0.9198, 0.3528, 0.9198, 0.3387, 0.9524, 0.3387, 0.7286, 0.8363, 0.6934, 0.8363, 0.6985, 0.8285, 0.7311, 0.8285, 0.7286, 0.8363, 0.7311, 0.8285, 0.7638, 0.8285, 0.7638, 0.8363, 0.7286, 0.8363, 0.7638, 0.8363, 0.7638, 0.8441, 0.726, 0.8441, 0.7286, 0.8363, 0.726, 0.8441, 0.6883, 0.8441, 0.6934, 0.8363, 0.8961, 0.3307, 0.8961, 0.3381, 0.8447, 0.3381, 0.8447, 0.3307, 0.8961, 0.3307, 0.8447, 0.3307, 0.8447, 0.3232, 0.8961, 0.3232, 0.8961, 0.3307, 0.8961, 0.3232, 0.9475, 0.3232, 0.9475, 0.3307, 0.8961, 0.3307, 0.9475, 0.3307, 0.9475, 0.3381, 0.8961, 0.3381, 0.1539, 0.2008, 0.1536, 0.1664, 0.207, 0.1664, 0.2079, 0.201, 0.1539, 0.2008, 0.2079, 0.201, 0.2099, 0.2367, 0.154, 0.2352, 0.1539, 0.2008, 0.154, 0.2352, 0.1005, 0.2348, 0.1, 0.2008, 0.1539, 0.2008, 0.1, 0.2008, 0.09989, 0.1664, 0.1536, 0.1664, 0.8961, 0.09952, 0.95, 0.09952, 0.9475, 0.1085, 0.8961, 0.1085, 0.8961, 0.09952, 0.8961, 0.1085, 0.8447, 0.1085, 0.8423, 0.09952, 0.8961, 0.09952, 0.8423, 0.09952, 0.8398, 0.09052, 0.8961, 0.09052, 0.8961, 0.09952, 0.8961, 0.09052, 0.9524, 0.09052, 0.95, 0.09952, 0.4186, 0.4312, 0.4537, 0.4312, 0.4537, 0.439, 0.4211, 0.439, 0.4186, 0.4312, 0.4211, 0.439, 0.3885, 0.439, 0.3834, 0.4312, 0.4186, 0.4312, 0.3834, 0.4312, 0.3783, 0.4234, 0.416, 0.4234, 0.4186, 0.4312, 0.416, 0.4234, 0.4537, 0.4234, 0.4537, 0.4312, 0.8961, 0.2159, 0.9475, 0.2159, 0.9475, 0.3232, 0.8961, 0.3232, 0.8961, 0.2159, 0.8961, 0.3232, 0.8447, 0.3232, 0.8447, 0.2159, 0.8961, 0.2159, 0.8447, 0.2159, 0.8447, 0.1085, 0.8961, 0.1085, 0.8961, 0.2159, 0.8961, 0.1085, 0.9475, 0.1085, 0.9475, 0.2159, 0.726, 0.8892, 0.6883, 0.8892, 0.6883, 0.8441, 0.726, 0.8441, 0.726, 0.8892, 0.726, 0.8441, 0.7638, 0.8441, 0.7638, 0.8892, 0.726, 0.8892, 0.7638, 0.8892, 0.7638, 0.9343, 0.726, 0.9343, 0.726, 0.8892, 0.726, 0.9343, 0.6883, 0.9343, 0.6883, 0.8892, 0.2778, 0.2678, 0.274, 0.3129, 0.2017, 0.3326, 0.2053, 0.2857, 0.2778, 0.2678, 0.2053, 0.2857, 0.2099, 0.2367, 0.2835, 0.2253, 0.2778, 0.2678, 0.2835, 0.2253, 0.344, 0.2204, 0.344, 0.2602, 0.2778, 0.2678, 0.344, 0.2602, 0.344, 0.304, 0.274, 0.3129, 0.2813, 0.1961, 0.2079, 0.201, 0.207, 0.1664, 0.2805, 0.1664, 0.2813, 0.1961, 0.2805, 0.1664, 0.344, 0.1664, 0.344, 0.1939, 0.2813, 0.1961, 0.344, 0.1939, 0.344, 0.2204, 0.2835, 0.2253, 0.2813, 0.1961, 0.2835, 0.2253, 0.2099, 0.2367, 0.2079, 0.201, 0.7311, 0.5388, 0.7638, 0.5388, 0.7638, 0.6138, 0.7311, 0.6138, 0.7311, 0.5388, 0.7311, 0.6138, 0.6985, 0.6138, 0.6985, 0.5388, 0.7311, 0.5388, 0.6985, 0.5388, 0.6985, 0.4673, 0.7311, 0.4673, 0.7311, 0.5388, 0.7311, 0.4673, 0.7638, 0.4673, 0.7638, 0.5388, 0.1699, 0.3709, 0.1699, 0.3332, 0.2262, 0.3332, 0.2262, 0.3709, 0.1699, 0.3709, 0.2262, 0.3709, 0.2262, 0.4086, 0.1699, 0.4086, 0.1699, 0.3709, 0.1699, 0.4086, 0.1136, 0.4086, 0.1136, 0.3709, 0.1699, 0.3709, 0.1136, 0.3709, 0.1136, 0.3332, 0.1699, 0.3332, 0.4211, 0.5464, 0.4537, 0.5464, 0.4537, 0.6537, 0.4211, 0.6537, 0.4211, 0.5464, 0.4211, 0.6537, 0.3885, 0.6537, 0.3885, 0.5464, 0.4211, 0.5464, 0.3885, 0.5464, 0.3885, 0.439, 0.4211, 0.439, 0.4211, 0.5464, 0.4211, 0.439, 0.4537, 0.439, 0.4537, 0.5464, 0.8961, 0.04541, 0.9524, 0.04541, 0.9524, 0.09052, 0.8961, 0.09052, 0.8961, 0.04541, 0.8961, 0.09052, 0.8398, 0.09052, 0.8398, 0.04541, 0.8961, 0.04541, 0.8398, 0.04541, 0.8398, 0.0002994, 0.8961, 0.0002995, 0.8961, 0.04541, 0.8961, 0.0002995, 0.9524, 0.0002995, 0.9524, 0.04541, 0.416, 0.3783, 0.4537, 0.3783, 0.4537, 0.4234, 0.416, 0.4234, 0.416, 0.3783, 0.416, 0.4234, 0.3783, 0.4234, 0.3783, 0.3783, 0.416, 0.3783, 0.3783, 0.3783, 0.3783, 0.3332, 0.416, 0.3332, 0.416, 0.3783, 0.416, 0.3332, 0.4537, 0.3332, 0.4537, 0.3783, 0.0508, 0.2013, 0.0008529, 0.2019, 0.0002994, 0.1664, 0.05056, 0.1664, 0.0508, 0.2013, 0.05056, 0.1664, 0.09989, 0.1664, 0.1, 0.2008, 0.0508, 0.2013, 0.1, 0.2008, 0.1005, 0.2348, 0.05139, 0.2361, 0.0508, 0.2013, 0.05139, 0.2361, 0.001519, 0.237, 0.0008529, 0.2019, 0.7311, 0.7211, 0.6985, 0.7211, 0.6985, 0.6138, 0.7311, 0.6138, 0.7311, 0.7211, 0.7311, 0.6138, 0.7638, 0.6138, 0.7638, 0.7211, 0.7311, 0.7211, 0.7638, 0.7211, 0.7638, 0.8285, 0.7311, 0.8285, 0.7311, 0.7211, 0.7311, 0.8285, 0.6985, 0.8285, 0.6985, 0.7211, 0.4211, 0.6612, 0.4211, 0.6537, 0.4537, 0.6537, 0.4537, 0.6612, 0.4211, 0.6612, 0.4537, 0.6612, 0.4537, 0.6686, 0.4211, 0.6686, 0.4211, 0.6612, 0.4211, 0.6686, 0.3885, 0.6686, 0.3885, 0.6612, 0.4211, 0.6612, 0.3885, 0.6612, 0.3885, 0.6537, 0.4211, 0.6537, 0.322, 0.8348, 0.2491, 0.8446, 0.2461, 0.8374, 0.32, 0.8277, 0.322, 0.8348, 0.32, 0.8277, 0.3904, 0.8225, 0.3904, 0.8297, 0.322, 0.8348, 0.3904, 0.8297, 0.3904, 0.8367, 0.324, 0.8418, 0.322, 0.8348, 0.324, 0.8418, 0.2522, 0.8519, 0.2491, 0.8446, 0.297, 0.6898, 0.297, 0.6972, 0.2268, 0.7234, 0.2268, 0.7159, 0.297, 0.6898, 0.2268, 0.7159, 0.2268, 0.7085, 0.297, 0.6823, 0.297, 0.6898, 0.297, 0.6823, 0.3673, 0.6692, 0.3673, 0.6767, 0.297, 0.6898, 0.3673, 0.6767, 0.3673, 0.6841, 0.297, 0.6972, 0.1888, 0.8441, 0.1281, 0.8435, 0.1425, 0.8362, 0.1947, 0.8368, 0.1888, 0.8441, 0.1947, 0.8368, 0.2461, 0.8374, 0.2491, 0.8446, 0.1888, 0.8441, 0.2491, 0.8446, 0.2522, 0.8519, 0.183, 0.8514, 0.1888, 0.8441, 0.183, 0.8514, 0.1138, 0.8508, 0.1281, 0.8435, 0.1523, 0.2831, 0.154, 0.2352, 0.2099, 0.2367, 0.2053, 0.2857, 0.1523, 0.2831, 0.2053, 0.2857, 0.2017, 0.3326, 0.1503, 0.33, 0.1523, 0.2831, 0.1503, 0.33, 0.09851, 0.3285, 0.09988, 0.2818, 0.1523, 0.2831, 0.09988, 0.2818, 0.1005, 0.2348, 0.154, 0.2352, 0.1886, 0.8762, 0.2483, 0.8761, 0.2462, 0.8835, 0.1943, 0.8837, 0.1886, 0.8762, 0.1943, 0.8837, 0.1421, 0.8834, 0.1278, 0.8758, 0.1886, 0.8762, 0.1278, 0.8758, 0.1136, 0.8683, 0.1829, 0.8688, 0.1886, 0.8762, 0.1829, 0.8688, 0.2503, 0.8688, 0.2483, 0.8761, 0.6284, 0.7607, 0.6284, 0.7693, 0.5884, 0.7693, 0.5884, 0.7607, 0.6284, 0.7607, 0.5884, 0.7607, 0.5884, 0.7521, 0.6284, 0.7521, 0.6284, 0.7607, 0.6284, 0.7521, 0.6683, 0.7521, 0.6683, 0.7607, 0.6284, 0.7607, 0.6683, 0.7607, 0.6683, 0.7693, 0.6284, 0.7693, 0.3225, 0.8501, 0.321, 0.8586, 0.2503, 0.8688, 0.2512, 0.8604, 0.3225, 0.8501, 0.2512, 0.8604, 0.2522, 0.8519, 0.324, 0.8418, 0.3225, 0.8501, 0.324, 0.8418, 0.3904, 0.8367, 0.3904, 0.845, 0.3225, 0.8501, 0.3904, 0.845, 0.3904, 0.8535, 0.321, 0.8586, 0.1829, 0.8601, 0.183, 0.8514, 0.2522, 0.8519, 0.2512, 0.8604, 0.1829, 0.8601, 0.2512, 0.8604, 0.2503, 0.8688, 0.1829, 0.8688, 0.1829, 0.8601, 0.1829, 0.8688, 0.1136, 0.8683, 0.1137, 0.8595, 0.1829, 0.8601, 0.1137, 0.8595, 0.1138, 0.8508, 0.183, 0.8514, 0.3206, 0.866, 0.3904, 0.8609, 0.3904, 0.8682, 0.3201, 0.8734, 0.3206, 0.866, 0.3201, 0.8734, 0.2462, 0.8835, 0.2483, 0.8761, 0.3206, 0.866, 0.2483, 0.8761, 0.2503, 0.8688, 0.321, 0.8586, 0.3206, 0.866, 0.321, 0.8586, 0.3904, 0.8535, 0.3904, 0.8609, 0.6247, 0.738, 0.5884, 0.738, 0.5884, 0.724, 0.6211, 0.724, 0.6247, 0.738, 0.6211, 0.724, 0.6537, 0.724, 0.661, 0.7381, 0.6247, 0.738, 0.661, 0.7381, 0.6683, 0.7521, 0.6284, 0.7521, 0.6247, 0.738, 0.6284, 0.7521, 0.5884, 0.7521, 0.5884, 0.738, 0.6247, 0.7833, 0.661, 0.7833, 0.6537, 0.7974, 0.621, 0.7974, 0.6247, 0.7833, 0.621, 0.7974, 0.5884, 0.7974, 0.5884, 0.7833, 0.6247, 0.7833, 0.5884, 0.7833, 0.5884, 0.7693, 0.6284, 0.7693, 0.6247, 0.7833, 0.6284, 0.7693, 0.6683, 0.7693, 0.661, 0.7833])
me_cube.materials.append(mat_material)
me_cube.use_remesh_preserve_volume = False
me_cube.use_remesh_preserve_attributes = False
me_cube.use_mirror_vertex_groups = False
me_cube.update()

# ---- objects
ob_cube = bpy.data.objects.new('Cube', me_cube)

# ---- transforms, parenting, visibility, modifiers, constraints
ob_cube.location = (0.0, 0.0, 0.0)
ob_cube.lock_rotations_4d = False
ob_cube.empty_display_type = 'ARROWS'
ob_cube.lineart.crease_threshold = 0.0
_m = ob_cube.modifiers.new('Subsurf', 'SUBSURF')
_m.uv_smooth = 'PRESERVE_CORNERS'
_m.quality = 2
_m.levels = 2
_m.show_only_control_edges = False

# ---- collection membership
col_collection_1.objects.link(ob_cube)

# ---- scene / render settings (as saved in the file)
scene.frame_start = 1; scene.frame_end = 250; scene.frame_set(1)
scene.render.engine = 'BLENDER_EEVEE_NEXT'
scene.render.resolution_percentage = 50
scene.render.dither_intensity = 0.0
scene.cycles.use_denoising = False
scene.cycles.samples = 10
scene.cycles.sampling_pattern = 'TABULATED_SOBOL'
scene.cycles.light_sampling_threshold = 0.0
scene.cycles.use_adaptive_sampling = False
scene.cycles.use_light_tree = False
scene.cycles.blur_glossy = 0.0
scene.cycles.pixel_filter_type = 'GAUSSIAN'
scene.cycles.sample_clamp_indirect = 0.0
scene.view_settings.view_transform = 'Standard'
bpy.context.view_layer.update()

# ---- added for rendering (the .blend has no active camera and no usable light): camera, sun
cam_auto = bpy.data.cameras.new('AutoCamera')
cam_auto.lens = 50.0
cam_auto.sensor_width = 36.0
cam_auto.clip_end = 1000.0
ob_auto_camera = bpy.data.objects.new('AutoCamera', cam_auto)
scene.collection.objects.link(ob_auto_camera)
ob_auto_camera.location = (0.488297, -0.585956, 0.562885)
ob_auto_camera.rotation_euler = (1.09748, -7.21219e-08, 0.694738)
scene.camera = ob_auto_camera
light_auto_sun = bpy.data.lights.new('AutoSun', 'SUN')
light_auto_sun.energy = 3.0
light_auto_sun.angle = 0.0523599
ob_auto_sun = bpy.data.objects.new('AutoSun', light_auto_sun)
scene.collection.objects.link(ob_auto_sun)
ob_auto_sun.rotation_euler = (0.872665, 0.174533, 0.523599)
bpy.context.view_layer.update()
